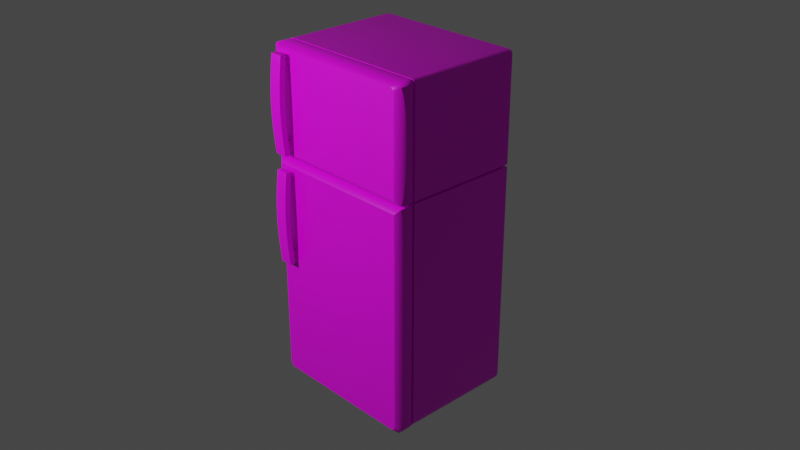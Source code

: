 # Source: kulkas.blend  (saved by Blender 2.90.8; exported with 4.5.12 LTS)
import bpy
from mathutils import Matrix  # noqa: F401  (used for matrix-valued properties, if any)

bpy.ops.wm.read_factory_settings(use_empty=True)
scene = bpy.context.scene
scene.name = 'Scene'

# ---- collections
col_collection = bpy.data.collections.new('Collection'); scene.collection.children.link(col_collection)

# ---- images (referenced by path relative to the original .blend; pixels are not part of the script)
import os
ASSET_DIR = os.environ.get("B2B_ASSET_DIR", "")  # directory of the original .blend (textures are referenced by path, not embedded)
HERE = os.path.dirname(os.path.abspath(__file__))  # packed textures are extracted next to this script under _unpacked/

def load_image(name, relpath, width, height, colorspace="sRGB"):
    """Load a texture the original file referenced (path relative to the .blend, or extracted next to this script)."""
    p = next((c for c in (os.path.join(HERE, relpath), os.path.join(ASSET_DIR, relpath)) if relpath and os.path.exists(c)), "")
    if p:
        img = bpy.data.images.load(p, check_existing=True)
        img.name = name
    else:  # same state as the original file: an image datablock whose file is absent (Cycles renders it pink)
        img = bpy.data.images.new(name, width, height)
        img.source = "FILE"
        img.filepath = "//" + (relpath or name)
    img.colorspace_settings.name = colorspace
    return img
img_kulkas_png = load_image('kulkas.png', 'kulkas.png', 1024, 1024, 'sRGB')

# ---- materials (node trees are filled in below, after node groups)
mat_material = bpy.data.materials.new('Material')
mat_material.alpha_threshold = 0.0
mat_material.use_transparent_shadow = False
mat_material.line_color = (0.0, 0.0, 0.0, 1.0)

# ---- node groups
ng_auto_smooth = bpy.data.node_groups.new('Auto Smooth', 'GeometryNodeTree')
_s = ng_auto_smooth.interface.new_socket(name='Geometry', in_out='OUTPUT', socket_type='NodeSocketGeometry')
_s = ng_auto_smooth.interface.new_socket(name='Geometry', in_out='INPUT', socket_type='NodeSocketGeometry')
_s = ng_auto_smooth.interface.new_socket(name='Angle', in_out='INPUT', socket_type='NodeSocketFloat')
_s.subtype = 'ANGLE'
_s.min_value = 0.0
_s.max_value = 3.142
ng_auto_smooth.is_modifier = True
_N = ng_auto_smooth.nodes; _L = ng_auto_smooth.links
n0 = _N.new('NodeGroupOutput'); n0.name = 'Group Output'; n0.location = (480, -100)
n1 = _N.new('NodeGroupInput'); n1.name = 'Group Input'; n1.location = (-420, -300)
n2 = _N.new('NodeGroupInput'); n2.name = 'Group Input.001'; n2.location = (-60, -100)
n3 = _N.new('GeometryNodeSetShadeSmooth'); n3.name = 'Set Shade Smooth'; n3.location = (120, -100)
n3.domain = 'EDGE'
n4 = _N.new('GeometryNodeSetShadeSmooth'); n4.name = 'Set Shade Smooth.001'; n4.location = (300, -100)
n5 = _N.new('GeometryNodeInputMeshEdgeAngle'); n5.name = 'Edge Angle'; n5.location = (-420, -220)
n6 = _N.new('GeometryNodeInputEdgeSmooth'); n6.name = 'Is Edge Smooth'; n6.location = (-60, -160)
n7 = _N.new('GeometryNodeInputShadeSmooth'); n7.name = 'Is Face Smooth'; n7.location = (-240, -340)
n8 = _N.new('FunctionNodeBooleanMath'); n8.name = 'Boolean Math'; n8.location = (-60, -220)
n9 = _N.new('FunctionNodeCompare'); n9.name = 'Compare'; n9.location = (-240, -180)
n9.operation = 'LESS_EQUAL'
_L.new(n5.outputs[0], n9.inputs[0])
_L.new(n4.outputs[0], n0.inputs[0])
_L.new(n1.outputs[1], n9.inputs[1])
_L.new(n9.outputs[0], n8.inputs[0])
_L.new(n7.outputs[0], n8.inputs[1])
_L.new(n2.outputs[0], n3.inputs[0])
_L.new(n6.outputs[0], n3.inputs[1])
_L.new(n3.outputs[0], n4.inputs[0])
_L.new(n8.outputs[0], n3.inputs[2])
n0.is_active_output = True

# ---- material node trees
mat_material.use_nodes = True; mat_material.node_tree.nodes.clear()
_N = mat_material.node_tree.nodes; _L = mat_material.node_tree.links
n0 = _N.new('ShaderNodeOutputMaterial'); n0.name = 'Material Output'; n0.location = (300, 300)
n1 = _N.new('ShaderNodeBsdfPrincipled'); n1.name = 'Principled BSDF'; n1.location = (10, 300)
n1.distribution = 'GGX'
n1.subsurface_method = 'BURLEY'
n1.inputs[2].default_value = 0.4
n1.inputs[3].default_value = 1.45
n1.inputs[27].default_value = (0.0, 0.0, 0.0, 1.0)
n1.inputs[28].default_value = 1.0
n2 = _N.new('ShaderNodeTexImage'); n2.name = 'Image Texture'; n2.location = (-393, 182)
n2.image = img_kulkas_png
_L.new(n1.outputs[0], n0.inputs[0])
_L.new(n2.outputs[0], n1.inputs[0])
n0.is_active_output = True

# ---- world
world_world = bpy.data.worlds.new('World'); scene.world = world_world
world_world.use_nodes = True; world_world.node_tree.nodes.clear()
_N = world_world.node_tree.nodes; _L = world_world.node_tree.links
n0 = _N.new('ShaderNodeOutputWorld'); n0.name = 'World Output'; n0.location = (300, 300)
n1 = _N.new('ShaderNodeBackground'); n1.name = 'Background'; n1.location = (10, 300)
n1.inputs[0].default_value = (0.05088, 0.05088, 0.05088, 1.0)
_L.new(n1.outputs[0], n0.inputs[0])
n0.is_active_output = True
world_world.color = (0.05088, 0.05088, 0.05088)
world_world.use_sun_shadow = False
world_world.sun_shadow_jitter_overblur = 0.0

# ---- cameras
cam_camera = bpy.data.cameras.new('Camera')
cam_camera.clip_end = 100.0
cam_camera.ortho_scale = 7.314

# ---- lights
light_light = bpy.data.lights.new('Light', 'POINT')
light_light.transmission_factor = 0.0
light_light.energy = 1000.0
light_light.shadow_soft_size = 0.1
light_light.shadow_maximum_resolution = 0.006
light_light.use_absolute_resolution = True

# ---- meshes
me_cube = bpy.data.meshes.new('Cube')
me_cube.from_pydata([(1.0, 1.0, 1.0), (0.938, -1.0, 0.938), (0.938, -1.0, -0.938), (-1.0, 1.0, 1.0), (-0.938, -1.0, 0.938), (-0.938, -1.0, -0.938), (-1.0, -1.0, 1.0), (1.0, -1.0, 1.0), (-0.938, -1.056, -0.938), (-0.938, -1.056, 0.938), (0.938, -1.056, 0.938), (0.938, -1.056, -0.938), (1.0, 1.0, -0.9275), (0.9275, 1.0, -1.0), (0.9945, 1.0, -0.9552), (0.9788, 1.0, -0.9788), (0.9552, 1.0, -0.9945), (-0.9275, 1.0, -1.0), (-1.0, 1.0, -0.9275), (-0.9552, 1.0, -0.9945), (-0.9788, 1.0, -0.9788), (-0.9945, 1.0, -0.9552), (-1.0, -1.0, -0.9275), (-0.9275, -1.0, -1.0), (-0.9487, -1.0, -0.9487), (-0.9945, -1.0, -0.9552), (-0.9788, -1.0, -0.9788), (-0.9552, -1.0, -0.9945), (0.9275, -1.0, -1.0), (1.0, -1.0, -0.9275), (0.9487, -1.0, -0.9487), (0.9552, -1.0, -0.9945), (0.9788, -1.0, -0.9788), (0.9945, -1.0, -0.9552)], [], [(0, 3, 6, 7), (1, 4, 9, 10), (5, 4, 6, 22, 24), (22, 6, 3, 18), (17, 13, 28, 23), (12, 0, 7, 29), (2, 5, 24, 23, 28, 30), (4, 1, 7, 6), (1, 2, 30, 29, 7), (11, 10, 9, 8), (4, 5, 8, 9), (5, 2, 11, 8), (2, 1, 10, 11), (22, 25, 24), (25, 26, 24), (26, 27, 24), (27, 23, 24), (28, 31, 30), (31, 32, 30), (32, 33, 30), (33, 29, 30), (17, 23, 27, 19), (19, 27, 26, 20), (20, 26, 25, 21), (21, 25, 22, 18), (28, 13, 16, 31), (31, 16, 15, 32), (32, 15, 14, 33), (33, 14, 12, 29), (17, 19, 20, 21, 18, 3, 0, 12, 14, 15, 16, 13)])
me_cube.polygons.foreach_set('use_smooth', [True] * 30)
_uv = me_cube.uv_layers.new(name='UVMap')
_uv.uv.foreach_set('vector', [0.625, 0.5, 0.875, 0.5, 0.875, 0.75, 0.625, 0.75, 0.6173, 0.7577, 0.6173, 0.9923, 0.6173, 0.9923, 0.6173, 0.7577, 0.3827, 0.9923, 0.6173, 0.9923, 0.625, 1.0, 0.3841, 1.0, 0.3814, 0.9936, 0.3841, 0.0, 0.625, 0.0, 0.625, 0.25, 0.3841, 0.25, 0.1341, 0.5, 0.3659, 0.5, 0.3659, 0.75, 0.1341, 0.75, 0.3841, 0.5, 0.625, 0.5, 0.625, 0.75, 0.3841, 0.75, 0.3827, 0.7577, 0.3827, 0.9923, 0.3814, 0.9936, 0.375, 0.9909, 0.375, 0.7591, 0.3814, 0.7564, 0.6173, 0.9923, 0.6173, 0.7577, 0.625, 0.75, 0.625, 1.0, 0.6173, 0.7577, 0.3827, 0.7577, 0.3814, 0.7564, 0.3841, 0.75, 0.625, 0.75, 0.3827, 0.7577, 0.6173, 0.7577, 0.6173, 0.9923, 0.3827, 0.9923, 0.6173, 0.9923, 0.3827, 0.9923, 0.3827, 0.9923, 0.6173, 0.9923, 0.3827, 0.9923, 0.3827, 0.7577, 0.3827, 0.7577, 0.3827, 0.9923, 0.3827, 0.7577, 0.6173, 0.7577, 0.6173, 0.7577, 0.3827, 0.7577, 0.3841, 1.0, 0.3806, 0.9993, 0.3814, 0.9936, 0.3806, 0.9993, 0.3777, 0.9973, 0.3814, 0.9936, 0.3777, 0.9973, 0.375, 0.9944, 0.3814, 0.9936, 0.375, 0.9944, 0.375, 0.9909, 0.3814, 0.9936, 0.375, 0.7591, 0.3757, 0.7556, 0.3814, 0.7564, 0.3757, 0.7556, 0.3777, 0.7527, 0.3814, 0.7564, 0.3777, 0.7527, 0.3781, 0.7531, 0.3814, 0.7564, 0.3781, 0.7531, 0.3795, 0.7545, 0.3814, 0.7564, 0.1341, 0.5, 0.1341, 0.75, 0.1306, 0.75, 0.1306, 0.5, 0.1306, 0.5, 0.1306, 0.75, 0.125, 0.75, 0.125, 0.5, 0.375, 0.25, 0.375, 0.0, 0.3806, 0.0, 0.3806, 0.25, 0.3806, 0.25, 0.3806, 0.0, 0.3841, 0.0, 0.3841, 0.25, 0.3659, 0.75, 0.3659, 0.5, 0.3715, 0.4981, 0.3694, 0.75, 0.3694, 0.75, 0.3715, 0.4981, 0.3759, 0.4991, 0.375, 0.75, 0.375, 0.75, 0.3759, 0.4991, 0.3806, 0.4998, 0.3806, 0.75, 0.3806, 0.75, 0.3806, 0.4998, 0.3841, 0.5, 0.3841, 0.75, 0.375, 0.2591, 0.3757, 0.2556, 0.3777, 0.2527, 0.3806, 0.2507, 0.3841, 0.25, 0.625, 0.25, 0.625, 0.5, 0.3841, 0.5, 0.3806, 0.4998, 0.3759, 0.4991, 0.3715, 0.4981, 0.375, 0.4909])
me_cube.materials.append(mat_material)
me_cube.use_remesh_preserve_volume = False
me_cube.use_remesh_preserve_attributes = False
me_cube.use_mirror_vertex_groups = False
me_cube.update()
me_cube_001 = bpy.data.meshes.new('Cube.001')
me_cube_001.from_pydata([(0.952, 0.952, -1.0), (0.9599, -1.0, 0.9599), (0.952, -0.952, -1.0), (-0.952, 0.952, -1.0), (-0.9599, -1.0, 0.9599), (-0.952, -0.952, -1.0), (-1.0, 1.0, -1.0), (-0.9599, -1.0, -0.9599), (1.0, 1.0, -1.0), (0.9599, -1.0, -0.9599), (-0.952, 0.952, -1.06), (-0.952, -0.952, -1.06), (0.952, 0.952, -1.06), (0.952, -0.952, -1.06), (-1.0, -1.0, -1.0), (1.0, -1.0, -1.0), (-0.9599, -1.068, -0.9599), (-0.9599, -1.068, 0.9599), (0.9599, -1.068, 0.9599), (0.9599, -1.068, -0.9599), (0.9345, 1.0, 1.0), (1.0, 1.0, 0.9345), (0.9595, 1.0, 0.995), (0.9808, 1.0, 0.9808), (0.995, 1.0, 0.9595), (-1.0, 1.0, 0.9345), (-0.9345, 1.0, 1.0), (-0.995, 1.0, 0.9595), (-0.9808, 1.0, 0.9808), (-0.9595, 1.0, 0.995), (-0.9345, -1.0, 1.0), (-1.0, -1.0, 0.9345), (-0.9599, -1.0, 0.9599), (-0.9595, -1.0, 0.995), (-0.9808, -1.0, 0.9808), (-0.995, -1.0, 0.9595), (1.0, -1.0, 0.9345), (0.9345, -1.0, 1.0), (0.9599, -1.0, 0.9599), (0.995, -1.0, 0.9595), (0.9808, -1.0, 0.9808), (0.9595, -1.0, 0.995)], [], [(14, 31, 25, 6), (1, 4, 17, 18), (7, 4, 32, 31, 14), (2, 5, 11, 13), (20, 26, 30, 37), (8, 21, 36, 15), (3, 5, 14, 6), (0, 3, 6, 8), (5, 2, 15, 14), (2, 0, 8, 15), (10, 12, 13, 11), (5, 3, 10, 11), (0, 2, 13, 12), (3, 0, 12, 10), (4, 1, 38, 37, 30, 32), (1, 9, 15, 36, 38), (9, 7, 14, 15), (19, 18, 17, 16), (4, 7, 16, 17), (7, 9, 19, 16), (9, 1, 18, 19), (30, 33, 32), (33, 34, 32), (34, 35, 32), (35, 31, 32), (36, 39, 38), (39, 40, 38), (40, 41, 38), (41, 37, 38), (20, 37, 41, 22), (22, 41, 40, 23), (23, 40, 39, 24), (24, 39, 36, 21), (30, 26, 29, 33), (33, 29, 28, 34), (34, 28, 27, 35), (35, 27, 25, 31), (6, 25, 27, 28, 29, 26, 20, 22, 23, 24, 21, 8)])
me_cube_001.polygons.foreach_set('use_smooth', [True] * 38)
_uv = me_cube_001.uv_layers.new(name='UVMap')
_uv.uv.foreach_set('vector', [0.375, 0.0, 0.6168, 0.0, 0.6168, 0.25, 0.375, 0.25, 0.62, 0.755, 0.62, 0.995, 0.62, 0.995, 0.62, 0.755, 0.38, 0.995, 0.62, 0.995, 0.62, 0.995, 0.6168, 1.0, 0.375, 1.0, 0.369, 0.744, 0.131, 0.744, 0.131, 0.744, 0.369, 0.744, 0.6332, 0.5, 0.8668, 0.5, 0.8668, 0.75, 0.6332, 0.75, 0.375, 0.5, 0.6168, 0.5, 0.6168, 0.75, 0.375, 0.75, 0.131, 0.506, 0.131, 0.744, 0.125, 0.75, 0.125, 0.5, 0.369, 0.506, 0.131, 0.506, 0.125, 0.5, 0.375, 0.5, 0.131, 0.744, 0.369, 0.744, 0.375, 0.75, 0.125, 0.75, 0.369, 0.744, 0.369, 0.506, 0.375, 0.5, 0.375, 0.75, 0.131, 0.506, 0.369, 0.506, 0.369, 0.744, 0.131, 0.744, 0.131, 0.744, 0.131, 0.506, 0.131, 0.506, 0.131, 0.744, 0.369, 0.506, 0.369, 0.744, 0.369, 0.744, 0.369, 0.506, 0.131, 0.506, 0.369, 0.506, 0.369, 0.506, 0.131, 0.506, 0.62, 0.995, 0.62, 0.755, 0.62, 0.755, 0.625, 0.7582, 0.625, 0.9918, 0.62, 0.995, 0.62, 0.755, 0.38, 0.755, 0.375, 0.75, 0.6168, 0.75, 0.62, 0.755, 0.38, 0.755, 0.38, 0.995, 0.375, 1.0, 0.375, 0.75, 0.38, 0.755, 0.62, 0.755, 0.62, 0.995, 0.38, 0.995, 0.62, 0.995, 0.38, 0.995, 0.38, 0.995, 0.62, 0.995, 0.38, 0.995, 0.38, 0.755, 0.38, 0.755, 0.38, 0.995, 0.38, 0.755, 0.62, 0.755, 0.62, 0.755, 0.38, 0.755, 0.625, 0.9918, 0.6244, 0.9949, 0.62, 0.995, 0.6244, 0.9949, 0.6226, 0.9976, 0.62, 0.995, 0.6226, 0.9976, 0.6199, 1.0, 0.62, 0.995, 0.6199, 1.0, 0.6168, 1.0, 0.62, 0.995, 0.6168, 0.75, 0.6199, 0.7506, 0.62, 0.755, 0.6199, 0.7506, 0.6226, 0.7524, 0.62, 0.755, 0.6226, 0.7524, 0.6222, 0.7528, 0.62, 0.755, 0.6222, 0.7528, 0.6209, 0.7541, 0.62, 0.755, 0.6332, 0.5, 0.6332, 0.75, 0.6301, 0.75, 0.6282, 0.4983, 0.6282, 0.4983, 0.6301, 0.75, 0.625, 0.75, 0.6242, 0.4992, 0.6242, 0.4992, 0.625, 0.75, 0.6199, 0.75, 0.6199, 0.4998, 0.6199, 0.4998, 0.6199, 0.75, 0.6168, 0.75, 0.6168, 0.5, 0.8668, 0.75, 0.8668, 0.5, 0.8699, 0.5, 0.8699, 0.75, 0.8699, 0.75, 0.8699, 0.5, 0.875, 0.5, 0.875, 0.75, 0.625, 0.0, 0.625, 0.25, 0.6199, 0.25, 0.6199, 0.0, 0.6199, 0.0, 0.6199, 0.25, 0.6168, 0.25, 0.6168, 0.0, 0.375, 0.25, 0.6168, 0.25, 0.6199, 0.2506, 0.6226, 0.2524, 0.6244, 0.2551, 0.625, 0.2582, 0.625, 0.4918, 0.6282, 0.4983, 0.6242, 0.4992, 0.6199, 0.4998, 0.6168, 0.5, 0.375, 0.5])
me_cube_001.materials.append(mat_material)
me_cube_001.use_remesh_preserve_volume = False
me_cube_001.use_remesh_preserve_attributes = False
me_cube_001.use_mirror_vertex_groups = False
me_cube_001.update()
me_cube_002 = bpy.data.meshes.new('Cube.002')
me_cube_002.from_pydata([(1.0, 1.0, 1.0), (1.0, -1.0, 1.0), (-1.0, 1.0, 1.0), (-1.0, -1.0, 1.0), (1.0, 1.0, -0.9434), (0.9434, 1.0, -1.0), (0.9957, 1.0, -0.9651), (0.9834, 1.0, -0.9834), (0.9651, 1.0, -0.9957), (0.9434, -1.0, -1.0), (1.0, -1.0, -0.9434), (0.9651, -1.0, -0.9957), (0.9834, -1.0, -0.9834), (0.9957, -1.0, -0.9651), (-0.9434, 1.0, -1.0), (-1.0, 1.0, -0.9434), (-0.9651, 1.0, -0.9957), (-0.9834, 1.0, -0.9834), (-0.9957, 1.0, -0.9651), (-1.0, -1.0, -0.9434), (-0.9434, -1.0, -1.0), (-0.9957, -1.0, -0.9651), (-0.9834, -1.0, -0.9834), (-0.9651, -1.0, -0.9957), (0.9431, -1.592, 0.9564), (-0.9431, -1.592, 0.9564), (-0.8898, -1.592, -0.972), (-0.9102, -1.592, -0.9679), (-0.9275, -1.592, -0.9561), (-0.9391, -1.592, -0.9384), (-0.9431, -1.592, -0.9175), (0.9102, -1.592, -0.9679), (0.8898, -1.592, -0.972), (0.9275, -1.592, -0.9561), (0.9391, -1.592, -0.9384), (0.9431, -1.592, -0.9175)], [], [(0, 2, 3, 1), (19, 3, 2, 15), (20, 9, 32, 26), (14, 5, 9, 20), (4, 0, 1, 10), (14, 20, 23, 16), (16, 23, 22, 17), (17, 22, 21, 18), (18, 21, 19, 15), (9, 5, 8, 11), (11, 8, 7, 12), (12, 7, 6, 13), (13, 6, 4, 10), (14, 16, 17, 18, 15, 2, 0, 4, 6, 7, 8, 5), (32, 31, 33, 34, 35, 24, 25, 30, 29, 28, 27, 26), (1, 3, 25, 24), (9, 11, 31, 32), (12, 13, 34, 33), (11, 12, 33, 31), (3, 19, 30, 25), (19, 21, 29, 30), (21, 22, 28, 29), (22, 23, 27, 28), (10, 1, 24, 35), (23, 20, 26, 27), (13, 10, 35, 34)])
me_cube_002.polygons.foreach_set('use_smooth', [True] * 26)
_uv = me_cube_002.uv_layers.new(name='UVMap')
_uv.uv.foreach_set('vector', [0.625, 0.5, 0.875, 0.5, 0.875, 0.75, 0.625, 0.75, 0.3821, 0.0, 0.625, 0.0, 0.625, 0.25, 0.3821, 0.25, 0.1321, 0.75, 0.3679, 0.75, 0.3679, 0.75, 0.1321, 0.75, 0.1321, 0.5, 0.3679, 0.5, 0.3679, 0.75, 0.1321, 0.75, 0.3821, 0.5, 0.625, 0.5, 0.625, 0.75, 0.3821, 0.75, 0.1321, 0.5, 0.1321, 0.75, 0.1294, 0.75, 0.1294, 0.5, 0.1294, 0.5, 0.1294, 0.75, 0.125, 0.75, 0.125, 0.5, 0.375, 0.25, 0.375, 0.0, 0.3794, 0.0, 0.3794, 0.25, 0.3794, 0.25, 0.3794, 0.0, 0.3821, 0.0, 0.3821, 0.25, 0.3679, 0.75, 0.3679, 0.5, 0.3723, 0.4985, 0.3723, 0.7515, 0.3723, 0.7515, 0.3723, 0.4985, 0.3757, 0.4993, 0.3757, 0.7507, 0.3757, 0.7507, 0.3757, 0.4993, 0.3794, 0.4998, 0.3794, 0.7502, 0.3794, 0.7502, 0.3794, 0.4998, 0.3821, 0.5, 0.3821, 0.75, 0.375, 0.2571, 0.3755, 0.2544, 0.3771, 0.2521, 0.3794, 0.2505, 0.3821, 0.25, 0.625, 0.25, 0.625, 0.5, 0.3821, 0.5, 0.3794, 0.4998, 0.3757, 0.4993, 0.3723, 0.4985, 0.375, 0.4929, 0.375, 0.7571, 0.3723, 0.7515, 0.3757, 0.7507, 0.3794, 0.7502, 0.3821, 0.75, 0.625, 0.75, 0.625, 1.0, 0.3821, 1.0, 0.3794, 0.9995, 0.3771, 0.9979, 0.3755, 0.9956, 0.375, 0.9929, 0.625, 0.75, 0.875, 0.75, 0.875, 0.75, 0.625, 0.75, 0.3679, 0.75, 0.3723, 0.7515, 0.3723, 0.7515, 0.3679, 0.75, 0.3757, 0.7507, 0.3794, 0.7502, 0.3794, 0.7502, 0.3757, 0.7507, 0.3723, 0.7515, 0.3757, 0.7507, 0.3757, 0.7507, 0.3723, 0.7515, 0.625, 0.0, 0.3821, 0.0, 0.3821, 0.0, 0.625, 0.0, 0.3821, 0.0, 0.3794, 0.0, 0.3794, 0.0, 0.3821, 0.0, 0.3794, 0.0, 0.375, 0.0, 0.375, 0.0, 0.3794, 0.0, 0.125, 0.75, 0.1294, 0.75, 0.1294, 0.75, 0.125, 0.75, 0.3821, 0.75, 0.625, 0.75, 0.625, 0.75, 0.3821, 0.75, 0.1294, 0.75, 0.1321, 0.75, 0.1321, 0.75, 0.1294, 0.75, 0.3794, 0.7502, 0.3821, 0.75, 0.3821, 0.75, 0.3794, 0.7502])
me_cube_002.materials.append(mat_material)
me_cube_002.use_remesh_preserve_volume = False
me_cube_002.use_remesh_preserve_attributes = False
me_cube_002.use_mirror_vertex_groups = False
me_cube_002.update()
me_cube_003 = bpy.data.meshes.new('Cube.003')
me_cube_003.from_pydata([(1.0, 1.0, -1.0), (1.0, -1.0, -1.0), (-1.0, 1.0, -1.0), (-1.0, -1.0, -1.0), (0.9308, 1.0, 1.0), (1.0, 1.0, 0.9308), (0.9573, 1.0, 0.9947), (0.9797, 1.0, 0.9797), (0.9947, 1.0, 0.9573), (1.0, -1.0, 0.9308), (0.9308, -1.0, 1.0), (0.9947, -1.0, 0.9573), (0.9797, -1.0, 0.9797), (0.9573, -1.0, 0.9947), (-1.0, 1.0, 0.9308), (-0.9308, 1.0, 1.0), (-0.9947, 1.0, 0.9573), (-0.9797, 1.0, 0.9797), (-0.9573, 1.0, 0.9947), (-0.9308, -1.0, 1.0), (-1.0, -1.0, 0.9308), (-0.9573, -1.0, 0.9947), (-0.9797, -1.0, 0.9797), (-0.9947, -1.0, 0.9573), (-0.9328, -1.506, -0.9135), (0.9328, -1.506, -0.9135), (0.8682, -1.506, 0.9348), (0.8929, -1.506, 0.9299), (0.9139, -1.506, 0.916), (0.9278, -1.506, 0.8953), (0.9328, -1.506, 0.8708), (-0.8929, -1.506, 0.9299), (-0.8682, -1.506, 0.9348), (-0.9139, -1.506, 0.916), (-0.9278, -1.506, 0.8953), (-0.9328, -1.506, 0.8708)], [], [(10, 19, 32, 26), (3, 20, 14, 2), (2, 0, 1, 3), (4, 15, 19, 10), (0, 5, 9, 1), (4, 10, 13, 6), (6, 13, 12, 7), (7, 12, 11, 8), (8, 11, 9, 5), (19, 15, 18, 21), (21, 18, 17, 22), (22, 17, 16, 23), (23, 16, 14, 20), (2, 14, 16, 17, 18, 15, 4, 6, 7, 8, 5, 0), (25, 30, 29, 28, 27, 26, 32, 31, 33, 34, 35, 24), (19, 21, 31, 32), (22, 23, 34, 33), (21, 22, 33, 31), (20, 3, 24, 35), (9, 11, 29, 30), (11, 12, 28, 29), (3, 1, 25, 24), (12, 13, 27, 28), (1, 9, 30, 25), (13, 10, 26, 27), (23, 20, 35, 34)])
me_cube_003.polygons.foreach_set('use_smooth', [True] * 26)
_uv = me_cube_003.uv_layers.new(name='UVMap')
_uv.uv.foreach_set('vector', [0.6336, 0.75, 0.8664, 0.75, 0.8664, 0.75, 0.6336, 0.75, 0.375, 0.0, 0.6164, 0.0, 0.6164, 0.25, 0.375, 0.25, 0.125, 0.5, 0.375, 0.5, 0.375, 0.75, 0.125, 0.75, 0.6336, 0.5, 0.8664, 0.5, 0.8664, 0.75, 0.6336, 0.75, 0.375, 0.5, 0.6164, 0.5, 0.6164, 0.75, 0.375, 0.75, 0.6336, 0.5, 0.6336, 0.75, 0.6283, 0.7518, 0.6283, 0.4982, 0.6283, 0.4982, 0.6283, 0.7518, 0.6242, 0.7508, 0.6242, 0.4992, 0.6242, 0.4992, 0.6242, 0.7508, 0.6197, 0.7502, 0.6197, 0.4998, 0.6197, 0.4998, 0.6197, 0.7502, 0.6164, 0.75, 0.6164, 0.5, 0.8664, 0.75, 0.8664, 0.5, 0.8697, 0.5, 0.8697, 0.75, 0.8697, 0.75, 0.8697, 0.5, 0.875, 0.5, 0.875, 0.75, 0.625, 0.0, 0.625, 0.25, 0.6197, 0.25, 0.6197, 0.0, 0.6197, 0.0, 0.6197, 0.25, 0.6164, 0.25, 0.6164, 0.0, 0.375, 0.25, 0.6164, 0.25, 0.6197, 0.2507, 0.6225, 0.2525, 0.6243, 0.2553, 0.625, 0.2586, 0.625, 0.4914, 0.6283, 0.4982, 0.6242, 0.4992, 0.6197, 0.4998, 0.6164, 0.5, 0.375, 0.5, 0.375, 0.75, 0.6164, 0.75, 0.6197, 0.7502, 0.6242, 0.7508, 0.6283, 0.7518, 0.625, 0.7586, 0.625, 0.9914, 0.6243, 0.9947, 0.6225, 0.9975, 0.6197, 0.9993, 0.6164, 1.0, 0.375, 1.0, 0.8664, 0.75, 0.8697, 0.75, 0.8697, 0.75, 0.8664, 0.75, 0.625, 0.0, 0.6197, 0.0, 0.6197, 0.0, 0.625, 0.0, 0.8697, 0.75, 0.875, 0.75, 0.875, 0.75, 0.8697, 0.75, 0.6164, 0.0, 0.375, 0.0, 0.375, 0.0, 0.6164, 0.0, 0.6164, 0.75, 0.6197, 0.7502, 0.6197, 0.7502, 0.6164, 0.75, 0.6197, 0.7502, 0.6242, 0.7508, 0.6242, 0.7508, 0.6197, 0.7502, 0.125, 0.75, 0.375, 0.75, 0.375, 0.75, 0.125, 0.75, 0.6242, 0.7508, 0.6283, 0.7518, 0.6283, 0.7518, 0.6242, 0.7508, 0.375, 0.75, 0.6164, 0.75, 0.6164, 0.75, 0.375, 0.75, 0.6283, 0.7518, 0.6336, 0.75, 0.6336, 0.75, 0.6283, 0.7518, 0.6197, 0.0, 0.6164, 0.0, 0.6164, 0.0, 0.6197, 0.0])
me_cube_003.materials.append(mat_material)
me_cube_003.use_remesh_preserve_volume = False
me_cube_003.use_remesh_preserve_attributes = False
me_cube_003.use_mirror_vertex_groups = False
me_cube_003.update()
me_cube_004 = bpy.data.meshes.new('Cube.004')
me_cube_004.from_pydata([(-1.0, -1.923, -0.9993), (-1.0, -1.945, 1.001), (-1.0, 0.07283, -0.9993), (-1.0, 0.05064, 1.001), (1.0, -1.923, -0.9993), (1.0, -1.945, 1.001), (1.0, 0.07283, -0.9993), (1.0, 0.05064, 1.001), (-1.0, -2.226, 0.8599), (-1.0, -0.2299, 0.8599), (1.0, -0.2299, 0.8599), (1.0, -2.226, 0.8599), (-1.0, -0.4359, 0.7494), (1.0, -0.4359, 0.7494), (1.0, -2.433, 0.7494), (-1.0, -2.433, 0.7494), (-1.0, -0.2423, -0.8386), (1.0, -0.2423, -0.8386), (1.0, -2.238, -0.8386), (-1.0, -2.238, -0.8386), (-1.0, -2.433, -0.7325), (-1.0, -0.4359, -0.7325), (1.0, -0.4359, -0.7325), (1.0, -2.433, -0.7325), (-0.6389, 0.07283, -0.9993), (-0.6389, 0.05064, 1.001), (-0.6389, -1.923, -0.9993), (-0.6389, -1.945, 1.001), (-0.6389, -2.226, 0.8599), (-0.6389, -0.2299, 0.8599), (-0.6389, -0.4359, 0.7494), (-0.6389, -2.433, 0.7494), (-0.6389, -2.238, -0.8386), (-0.6389, -0.2423, -0.8386), (-0.6389, -2.433, -0.7325), (-0.6389, -0.4359, -0.7325), (0.6722, 0.05064, 1.001), (0.6722, -1.923, -0.9993), (0.6722, -0.2299, 0.8599), (0.6722, -0.4359, 0.7494), (0.6722, -0.2423, -0.8386), (0.6722, -0.4359, -0.7325), (0.6722, 0.07283, -0.9993), (0.6722, -1.945, 1.001), (0.6722, -2.226, 0.8599), (0.6722, -2.433, 0.7494), (0.6722, -2.238, -0.8386), (0.6722, -2.433, -0.7325), (-0.6389, 2.994, -0.733), (-0.6389, 3.186, -0.839), (-0.6389, 3.198, 0.8595), (-0.6389, 2.994, 0.7489), (0.6722, 3.198, 0.8595), (0.6722, 2.994, 0.7489), (0.6722, 3.186, -0.839), (0.6722, 2.994, -0.733), (-1.0, -2.758, 0.5531), (-1.0, -2.758, -0.5321), (-1.0, -2.988, 0.3741), (-1.0, -3.139, 0.1945), (-1.0, -3.193, 0.01413), (-1.0, -3.139, -0.1673), (-1.0, -2.988, -0.3494), (-1.0, -0.7582, -0.5321), (-1.0, -0.7582, 0.5531), (-1.0, -0.9878, -0.3494), (-1.0, -1.139, -0.1673), (-1.0, -1.193, 0.01413), (-1.0, -1.139, 0.1945), (-1.0, -0.9878, 0.3741), (1.0, -0.7582, -0.5321), (1.0, -0.7582, 0.5531), (1.0, -0.9878, -0.3494), (1.0, -1.139, -0.1673), (1.0, -1.193, 0.01413), (1.0, -1.139, 0.1945), (1.0, -0.9878, 0.3741), (1.0, -2.758, -0.5321), (1.0, -2.758, 0.5531), (1.0, -2.988, -0.3494), (1.0, -3.139, -0.1673), (1.0, -3.193, 0.01413), (1.0, -3.139, 0.1945), (1.0, -2.988, 0.3741), (-0.6389, -2.758, 0.5531), (-0.6389, -2.758, -0.5321), (-0.6389, -2.988, 0.3741), (-0.6389, -3.139, 0.1945), (-0.6389, -3.193, 0.01413), (-0.6389, -3.139, -0.1673), (-0.6389, -2.988, -0.3494), (-0.6389, -0.7582, -0.5321), (-0.6389, -0.7582, 0.5531), (-0.6389, -0.9878, -0.3494), (-0.6389, -1.139, -0.1673), (-0.6389, -1.193, 0.01413), (-0.6389, -1.139, 0.1945), (-0.6389, -0.9878, 0.3741), (0.6722, -2.758, 0.5531), (0.6722, -2.758, -0.5321), (0.6722, -2.988, 0.3741), (0.6722, -3.139, 0.1945), (0.6722, -3.193, 0.01413), (0.6722, -3.139, -0.1673), (0.6722, -2.988, -0.3494), (0.6722, -0.7582, 0.5531), (0.6722, -0.7582, -0.5321), (0.6722, -0.9878, 0.3741), (0.6722, -1.139, 0.1945), (0.6722, -1.193, 0.01413), (0.6722, -1.139, -0.1673), (0.6722, -0.9878, -0.3494), (0.9063, 0.05064, 1.001), (0.9063, -1.923, -0.9993), (0.9063, -0.2299, 0.8599), (0.9063, -0.4359, 0.7494), (0.9063, -0.2423, -0.8386), (0.9063, -0.4359, -0.7325), (0.9063, 0.07283, -0.9993), (0.9063, -1.945, 1.001), (0.9063, -2.226, 0.8599), (0.9063, -2.433, 0.7494), (0.9063, -2.238, -0.8386), (0.9063, -2.433, -0.7325), (0.9063, -2.758, 0.5531), (0.9063, -2.988, 0.3741), (0.9063, -3.139, 0.1945), (0.9063, -3.193, 0.01413), (0.9063, -3.139, -0.1673), (0.9063, -2.988, -0.3494), (0.9063, -2.758, -0.5321), (0.9063, -0.7582, 0.5531), (0.9063, -0.9878, 0.3741), (0.9063, -1.139, 0.1945), (0.9063, -1.193, 0.01413), (0.9063, -1.139, -0.1673), (0.9063, -0.9878, -0.3494), (0.9063, -0.7582, -0.5321), (-0.9484, 0.07283, -0.9993), (-0.9484, -1.945, 1.001), (-0.9484, -2.226, 0.8599), (-0.9484, -2.433, 0.7494), (-0.9484, -2.238, -0.8386), (-0.9484, -2.433, -0.7325), (-0.9484, 0.05064, 1.001), (-0.9484, -1.923, -0.9993), (-0.9484, -0.2299, 0.8599), (-0.9484, -0.4359, 0.7494), (-0.9484, -0.2423, -0.8386), (-0.9484, -0.4359, -0.7325), (-0.9484, -0.7582, 0.5531), (-0.9484, -0.9878, 0.3741), (-0.9484, -1.139, 0.1945), (-0.9484, -1.193, 0.01413), (-0.9484, -1.139, -0.1673), (-0.9484, -0.9878, -0.3494), (-0.9484, -0.7582, -0.5321), (-0.9484, -2.758, 0.5531), (-0.9484, -2.988, 0.3741), (-0.9484, -3.139, 0.1945), (-0.9484, -3.193, 0.01413), (-0.9484, -3.139, -0.1673), (-0.9484, -2.988, -0.3494), (-0.9484, -2.758, -0.5321), (-1.0, -1.678, -0.9993), (-1.0, -1.7, 1.001), (1.0, -1.678, -0.9993), (1.0, -1.7, 1.001), (1.0, -1.98, 0.8599), (-1.0, -1.98, 0.8599), (-1.0, -2.188, 0.7494), (1.0, -2.188, 0.7494), (1.0, -1.993, -0.8386), (-1.0, -1.993, -0.8386), (1.0, -2.188, -0.7325), (-1.0, -2.188, -0.7325), (-0.6389, -1.7, 1.001), (-0.6389, -1.678, -0.9993), (0.6722, -1.7, 1.001), (0.6722, -1.678, -0.9993), (1.0, -2.512, 0.5531), (1.0, -2.742, 0.3741), (1.0, -2.893, 0.1945), (1.0, -2.947, 0.01413), (1.0, -2.893, -0.1673), (1.0, -2.742, -0.3494), (1.0, -2.512, -0.5321), (-1.0, -2.512, 0.5531), (-1.0, -2.742, 0.3741), (-1.0, -2.893, 0.1945), (-1.0, -2.947, 0.01413), (-1.0, -2.893, -0.1673), (-1.0, -2.742, -0.3494), (-1.0, -2.512, -0.5321), (0.9063, -1.7, 1.001), (0.9063, -1.678, -0.9993), (-0.9484, -1.678, -0.9993), (-0.9484, -1.7, 1.001), (-1.0, -0.2291, 1.001), (1.0, -0.2069, -0.9993), (-1.0, -0.5096, 0.8599), (-1.0, -0.7158, 0.7494), (-1.0, -0.522, -0.8386), (-1.0, -0.7158, -0.7325), (1.0, -1.268, 0.3741), (1.0, -1.419, 0.1945), (1.0, -1.473, 0.01413), (1.0, -1.419, -0.1673), (1.0, -1.268, -0.3494), (1.0, -1.038, -0.5321), (-1.0, -1.038, 0.5531), (-1.0, -0.2069, -0.9993), (1.0, -0.2291, 1.001), (1.0, -0.5096, 0.8599), (1.0, -0.7158, 0.7494), (1.0, -0.522, -0.8386), (1.0, -0.7158, -0.7325), (-0.6389, -0.2291, 1.001), (-0.6389, -0.2069, -0.9993), (0.6722, -0.2291, 1.001), (0.6722, -0.2069, -0.9993), (1.0, -1.038, 0.5531), (-1.0, -1.268, 0.3741), (-1.0, -1.419, 0.1945), (-1.0, -1.473, 0.01413), (-1.0, -1.419, -0.1673), (-1.0, -1.268, -0.3494), (-1.0, -1.038, -0.5321), (0.9063, -0.2291, 1.001), (0.9063, -0.2069, -0.9993), (-0.9484, -0.2069, -0.9993), (-0.9484, -0.2291, 1.001), (-0.6389, 0.9134, 0.7492), (0.6722, 0.9134, 0.7492), (0.6722, 1.119, 0.8597), (-0.6389, 1.119, 0.8597), (0.6722, -0.3549, 0.7494), (0.6722, -0.1489, 0.8599), (-0.6389, -0.1489, 0.8599), (-0.6389, -0.3549, 0.7494), (-0.6389, 1.974, -0.7329), (-0.6389, 2.167, -0.8389), (0.6722, 2.167, -0.8389), (0.6722, 1.974, -0.7329), (-0.6389, -0.1772, -0.8386), (0.6722, -0.1772, -0.8386), (0.6722, -0.3707, -0.7326), (-0.6389, -0.3707, -0.7326)], [], [(200, 198, 3, 9), (114, 112, 7, 10), (168, 167, 5, 11), (140, 139, 1, 8), (195, 166, 4, 113), (197, 165, 1, 139), (141, 140, 8, 15), (171, 168, 11, 14), (115, 114, 10, 13), (201, 200, 9, 12), (143, 163, 57, 20), (123, 130, 99, 47), (174, 186, 77, 23), (203, 227, 63, 21), (145, 142, 19, 0), (166, 172, 18, 4), (118, 116, 17, 6), (211, 202, 16, 2), (142, 143, 20, 19), (172, 174, 23, 18), (116, 117, 22, 17), (202, 203, 21, 16), (148, 149, 35, 33), (46, 47, 34, 32), (138, 148, 33, 24), (37, 46, 32, 26), (35, 91, 106, 41), (117, 137, 70, 22), (147, 146, 29, 30), (45, 44, 28, 31), (178, 176, 27, 43), (196, 177, 26, 145), (44, 43, 27, 28), (146, 144, 25, 29), (120, 119, 43, 44), (194, 178, 43, 119), (121, 120, 44, 45), (47, 99, 85, 34), (113, 122, 46, 37), (122, 123, 47, 46), (234, 233, 53, 52), (24, 33, 40, 42), (233, 232, 51, 53), (177, 179, 37, 26), (29, 25, 36, 38), (49, 48, 55, 54), (51, 50, 52, 53), (241, 240, 48, 49), (242, 241, 49, 54), (235, 234, 52, 50), (243, 242, 54, 55), (240, 243, 55, 48), (232, 235, 50, 51), (92, 30, 39, 105), (124, 121, 45, 98), (150, 147, 30, 92), (98, 45, 31, 84), (149, 156, 91, 35), (131, 115, 13, 71), (180, 171, 14, 78), (210, 201, 12, 64), (92, 105, 107, 97), (97, 107, 108, 96), (96, 108, 109, 95), (95, 109, 110, 94), (94, 110, 111, 93), (93, 111, 106, 91), (124, 98, 100, 125), (125, 100, 101, 126), (126, 101, 102, 127), (127, 102, 103, 128), (128, 103, 104, 129), (129, 104, 99, 130), (150, 92, 97, 151), (151, 97, 96, 152), (152, 96, 95, 153), (153, 95, 94, 154), (154, 94, 93, 155), (155, 93, 91, 156), (98, 84, 86, 100), (100, 86, 87, 101), (101, 87, 88, 102), (102, 88, 89, 103), (103, 89, 90, 104), (104, 90, 85, 99), (157, 56, 58, 158), (158, 58, 59, 159), (159, 59, 60, 160), (160, 60, 61, 161), (161, 61, 62, 162), (162, 62, 57, 163), (180, 78, 83, 181), (181, 83, 82, 182), (182, 82, 81, 183), (183, 81, 80, 184), (184, 80, 79, 185), (185, 79, 77, 186), (131, 71, 76, 132), (132, 76, 75, 133), (133, 75, 74, 134), (134, 74, 73, 135), (135, 73, 72, 136), (136, 72, 70, 137), (210, 64, 69, 222), (222, 69, 68, 223), (223, 68, 67, 224), (224, 67, 66, 225), (225, 66, 65, 226), (226, 65, 63, 227), (157, 141, 15, 56), (111, 136, 137, 106), (110, 135, 136, 111), (109, 134, 135, 110), (108, 133, 134, 109), (107, 132, 133, 108), (105, 131, 132, 107), (79, 129, 130, 77), (80, 128, 129, 79), (81, 127, 128, 80), (82, 126, 127, 81), (83, 125, 126, 82), (78, 124, 125, 83), (105, 39, 115, 131), (78, 14, 121, 124), (18, 23, 123, 122), (4, 18, 122, 113), (14, 11, 120, 121), (167, 194, 119, 5), (11, 5, 119, 120), (41, 106, 137, 117), (40, 41, 117, 116), (42, 40, 116, 118), (23, 77, 130, 123), (39, 38, 114, 115), (179, 195, 113, 37), (38, 36, 112, 114), (84, 31, 141, 157), (90, 162, 163, 85), (89, 161, 162, 90), (88, 160, 161, 89), (87, 159, 160, 88), (86, 158, 159, 87), (84, 157, 158, 86), (65, 155, 156, 63), (66, 154, 155, 65), (67, 153, 154, 66), (68, 152, 153, 67), (69, 151, 152, 68), (64, 150, 151, 69), (21, 63, 156, 149), (64, 12, 147, 150), (9, 3, 144, 146), (164, 196, 145, 0), (12, 9, 146, 147), (2, 16, 148, 138), (16, 21, 149, 148), (32, 34, 143, 142), (26, 32, 142, 145), (34, 85, 163, 143), (31, 28, 140, 141), (176, 197, 139, 27), (28, 27, 139, 140), (217, 231, 197, 176), (211, 230, 196, 164), (220, 229, 195, 179), (212, 228, 194, 167), (62, 192, 193, 57), (61, 191, 192, 62), (60, 190, 191, 61), (59, 189, 190, 60), (58, 188, 189, 59), (56, 187, 188, 58), (208, 185, 186, 209), (207, 184, 185, 208), (206, 183, 184, 207), (205, 182, 183, 206), (204, 181, 182, 205), (221, 180, 181, 204), (56, 15, 170, 187), (221, 214, 171, 180), (218, 220, 179, 177), (228, 219, 178, 194), (230, 218, 177, 196), (219, 217, 176, 178), (19, 20, 175, 173), (215, 216, 174, 172), (0, 19, 173, 164), (199, 215, 172, 166), (20, 57, 193, 175), (216, 209, 186, 174), (15, 8, 169, 170), (214, 213, 168, 171), (231, 198, 165, 197), (229, 199, 166, 195), (213, 212, 167, 168), (8, 1, 165, 169), (10, 7, 212, 213), (118, 6, 199, 229), (144, 3, 198, 231), (13, 10, 213, 214), (22, 70, 209, 216), (6, 17, 215, 199), (17, 22, 216, 215), (36, 25, 217, 219), (138, 24, 218, 230), (112, 36, 219, 228), (24, 42, 220, 218), (71, 13, 214, 221), (71, 221, 204, 76), (76, 204, 205, 75), (75, 205, 206, 74), (74, 206, 207, 73), (73, 207, 208, 72), (72, 208, 209, 70), (7, 112, 228, 212), (42, 118, 229, 220), (2, 138, 230, 211), (25, 144, 231, 217), (192, 226, 227, 193), (191, 225, 226, 192), (190, 224, 225, 191), (189, 223, 224, 190), (188, 222, 223, 189), (187, 210, 222, 188), (187, 170, 201, 210), (173, 175, 203, 202), (164, 173, 202, 211), (175, 193, 227, 203), (170, 169, 200, 201), (169, 165, 198, 200), (239, 238, 235, 232), (238, 237, 234, 235), (236, 239, 232, 233), (237, 236, 233, 234), (38, 39, 236, 237), (39, 30, 239, 236), (29, 38, 237, 238), (30, 29, 238, 239), (247, 246, 243, 240), (246, 245, 242, 243), (245, 244, 241, 242), (244, 247, 240, 241), (33, 35, 247, 244), (40, 33, 244, 245), (41, 40, 245, 246), (35, 41, 246, 247)])
me_cube_004.polygons.foreach_set('use_smooth', [True] * 246)
_uv = me_cube_004.uv_layers.new(name='UVMap')
_uv.uv.foreach_set('vector', [0.6073, 0.215, 0.625, 0.215, 0.625, 0.25, 0.6073, 0.25, 0.6073, 0.4883, 0.625, 0.4883, 0.625, 0.5, 0.6073, 0.5, 0.6073, 0.7192, 0.625, 0.7192, 0.625, 0.75, 0.6073, 0.75, 0.6073, 0.9936, 0.625, 0.9936, 0.625, 1.0, 0.6073, 1.0, 0.3633, 0.7192, 0.375, 0.7192, 0.375, 0.75, 0.3633, 0.75, 0.8686, 0.7192, 0.875, 0.7192, 0.875, 0.75, 0.8686, 0.75, 0.5933, 0.9936, 0.6073, 0.9936, 0.6073, 1.0, 0.5933, 1.0, 0.5933, 0.7192, 0.6073, 0.7192, 0.6073, 0.75, 0.5933, 0.75, 0.5933, 0.4883, 0.6073, 0.4883, 0.6073, 0.5, 0.5933, 0.5, 0.5933, 0.215, 0.6073, 0.215, 0.6073, 0.25, 0.5933, 0.25, 0.4081, 0.9936, 0.4329, 0.9936, 0.4329, 1.0, 0.4081, 1.0, 0.4081, 0.7617, 0.4329, 0.7617, 0.4329, 0.791, 0.4081, 0.791, 0.4081, 0.7192, 0.4329, 0.7192, 0.4329, 0.75, 0.4081, 0.75, 0.4081, 0.215, 0.4329, 0.215, 0.4329, 0.25, 0.4081, 0.25, 0.375, 0.9936, 0.3949, 0.9936, 0.3949, 1.0, 0.375, 1.0, 0.375, 0.7192, 0.3949, 0.7192, 0.3949, 0.75, 0.375, 0.75, 0.375, 0.4883, 0.3949, 0.4883, 0.3949, 0.5, 0.375, 0.5, 0.375, 0.215, 0.3949, 0.215, 0.3949, 0.25, 0.375, 0.25, 0.3949, 0.9936, 0.4081, 0.9936, 0.4081, 1.0, 0.3949, 1.0, 0.3949, 0.7192, 0.4081, 0.7192, 0.4081, 0.75, 0.3949, 0.75, 0.3949, 0.4883, 0.4081, 0.4883, 0.4081, 0.5, 0.3949, 0.5, 0.3949, 0.215, 0.4081, 0.215, 0.4081, 0.25, 0.3949, 0.25, 0.3949, 0.2564, 0.4081, 0.2564, 0.4081, 0.2951, 0.3949, 0.2951, 0.3949, 0.791, 0.4081, 0.791, 0.4081, 0.9549, 0.3949, 0.9549, 0.375, 0.2564, 0.3949, 0.2564, 0.3949, 0.2951, 0.375, 0.2951, 0.375, 0.791, 0.3949, 0.791, 0.3949, 0.9549, 0.375, 0.9549, 0.4081, 0.2951, 0.4329, 0.2951, 0.4329, 0.459, 0.4081, 0.459, 0.4081, 0.4883, 0.4329, 0.4883, 0.4329, 0.5, 0.4081, 0.5, 0.5933, 0.2564, 0.6073, 0.2564, 0.6073, 0.2951, 0.5933, 0.2951, 0.5933, 0.791, 0.6073, 0.791, 0.6073, 0.9549, 0.5933, 0.9549, 0.666, 0.7192, 0.8299, 0.7192, 0.8299, 0.75, 0.666, 0.75, 0.1314, 0.7192, 0.1701, 0.7192, 0.1701, 0.75, 0.1314, 0.75, 0.6073, 0.791, 0.625, 0.791, 0.625, 0.9549, 0.6073, 0.9549, 0.6073, 0.2564, 0.625, 0.2564, 0.625, 0.2951, 0.6073, 0.2951, 0.6073, 0.7617, 0.625, 0.7617, 0.625, 0.791, 0.6073, 0.791, 0.6367, 0.7192, 0.666, 0.7192, 0.666, 0.75, 0.6367, 0.75, 0.5933, 0.7617, 0.6073, 0.7617, 0.6073, 0.791, 0.5933, 0.791, 0.4081, 0.791, 0.4329, 0.791, 0.4329, 0.9549, 0.4081, 0.9549, 0.375, 0.7617, 0.3949, 0.7617, 0.3949, 0.791, 0.375, 0.791, 0.3949, 0.7617, 0.4081, 0.7617, 0.4081, 0.791, 0.3949, 0.791, 0.6073, 0.459, 0.5933, 0.459, 0.5933, 0.459, 0.6073, 0.459, 0.375, 0.2951, 0.3949, 0.2951, 0.3949, 0.459, 0.375, 0.459, 0.5933, 0.459, 0.5933, 0.2951, 0.5933, 0.2951, 0.5933, 0.459, 0.1701, 0.7192, 0.334, 0.7192, 0.334, 0.75, 0.1701, 0.75, 0.6073, 0.2951, 0.625, 0.2951, 0.625, 0.459, 0.6073, 0.459, 0.3949, 0.2951, 0.4081, 0.2951, 0.4081, 0.459, 0.3949, 0.459, 0.5933, 0.2951, 0.6073, 0.2951, 0.6073, 0.459, 0.5933, 0.459, 0.3949, 0.2951, 0.4081, 0.2951, 0.4081, 0.2951, 0.3949, 0.2951, 0.3949, 0.459, 0.3949, 0.2951, 0.3949, 0.2951, 0.3949, 0.459, 0.6073, 0.2951, 0.6073, 0.459, 0.6073, 0.459, 0.6073, 0.2951, 0.4081, 0.459, 0.3949, 0.459, 0.3949, 0.459, 0.4081, 0.459, 0.4081, 0.2951, 0.4081, 0.459, 0.4081, 0.459, 0.4081, 0.2951, 0.5933, 0.2951, 0.6073, 0.2951, 0.6073, 0.2951, 0.5933, 0.2951, 0.5685, 0.2951, 0.5933, 0.2951, 0.5933, 0.459, 0.5685, 0.459, 0.5685, 0.7617, 0.5933, 0.7617, 0.5933, 0.791, 0.5685, 0.791, 0.5685, 0.2564, 0.5933, 0.2564, 0.5933, 0.2951, 0.5685, 0.2951, 0.5685, 0.791, 0.5933, 0.791, 0.5933, 0.9549, 0.5685, 0.9549, 0.4081, 0.2564, 0.4329, 0.2564, 0.4329, 0.2951, 0.4081, 0.2951, 0.5685, 0.4883, 0.5933, 0.4883, 0.5933, 0.5, 0.5685, 0.5, 0.5685, 0.7192, 0.5933, 0.7192, 0.5933, 0.75, 0.5685, 0.75, 0.5685, 0.215, 0.5933, 0.215, 0.5933, 0.25, 0.5685, 0.25, 0.5685, 0.2951, 0.5685, 0.459, 0.5459, 0.459, 0.5459, 0.2951, 0.5459, 0.2951, 0.5459, 0.459, 0.5233, 0.459, 0.5233, 0.2951, 0.5233, 0.2951, 0.5233, 0.459, 0.5007, 0.459, 0.5007, 0.2951, 0.5007, 0.2951, 0.5007, 0.459, 0.4781, 0.459, 0.4781, 0.2951, 0.4781, 0.2951, 0.4781, 0.459, 0.4555, 0.459, 0.4555, 0.2951, 0.4555, 0.2951, 0.4555, 0.459, 0.4329, 0.459, 0.4329, 0.2951, 0.5685, 0.7617, 0.5685, 0.791, 0.5459, 0.791, 0.5459, 0.7617, 0.5459, 0.7617, 0.5459, 0.791, 0.5233, 0.791, 0.5233, 0.7617, 0.5233, 0.7617, 0.5233, 0.791, 0.5007, 0.791, 0.5007, 0.7617, 0.5007, 0.7617, 0.5007, 0.791, 0.4781, 0.791, 0.4781, 0.7617, 0.4781, 0.7617, 0.4781, 0.791, 0.4555, 0.791, 0.4555, 0.7617, 0.4555, 0.7617, 0.4555, 0.791, 0.4329, 0.791, 0.4329, 0.7617, 0.5685, 0.2564, 0.5685, 0.2951, 0.5459, 0.2951, 0.5459, 0.2564, 0.5459, 0.2564, 0.5459, 0.2951, 0.5233, 0.2951, 0.5233, 0.2564, 0.5233, 0.2564, 0.5233, 0.2951, 0.5007, 0.2951, 0.5007, 0.2564, 0.5007, 0.2564, 0.5007, 0.2951, 0.4781, 0.2951, 0.4781, 0.2564, 0.4781, 0.2564, 0.4781, 0.2951, 0.4555, 0.2951, 0.4555, 0.2564, 0.4555, 0.2564, 0.4555, 0.2951, 0.4329, 0.2951, 0.4329, 0.2564, 0.5685, 0.791, 0.5685, 0.9549, 0.5459, 0.9549, 0.5459, 0.791, 0.5459, 0.791, 0.5459, 0.9549, 0.5233, 0.9549, 0.5233, 0.791, 0.5233, 0.791, 0.5233, 0.9549, 0.5007, 0.9549, 0.5007, 0.791, 0.5007, 0.791, 0.5007, 0.9549, 0.4781, 0.9549, 0.4781, 0.791, 0.4781, 0.791, 0.4781, 0.9549, 0.4555, 0.9549, 0.4555, 0.791, 0.4555, 0.791, 0.4555, 0.9549, 0.4329, 0.9549, 0.4329, 0.791, 0.5685, 0.9936, 0.5685, 1.0, 0.5459, 1.0, 0.5459, 0.9936, 0.5459, 0.9936, 0.5459, 1.0, 0.5233, 1.0, 0.5233, 0.9936, 0.5233, 0.9936, 0.5233, 1.0, 0.5007, 1.0, 0.5007, 0.9936, 0.5007, 0.9936, 0.5007, 1.0, 0.4781, 1.0, 0.4781, 0.9936, 0.4781, 0.9936, 0.4781, 1.0, 0.4555, 1.0, 0.4555, 0.9936, 0.4555, 0.9936, 0.4555, 1.0, 0.4329, 1.0, 0.4329, 0.9936, 0.5685, 0.7192, 0.5685, 0.75, 0.5459, 0.75, 0.5459, 0.7192, 0.5459, 0.7192, 0.5459, 0.75, 0.5233, 0.75, 0.5233, 0.7192, 0.5233, 0.7192, 0.5233, 0.75, 0.5007, 0.75, 0.5007, 0.7192, 0.5007, 0.7192, 0.5007, 0.75, 0.4781, 0.75, 0.4781, 0.7192, 0.4781, 0.7192, 0.4781, 0.75, 0.4555, 0.75, 0.4555, 0.7192, 0.4555, 0.7192, 0.4555, 0.75, 0.4329, 0.75, 0.4329, 0.7192, 0.5685, 0.4883, 0.5685, 0.5, 0.5459, 0.5, 0.5459, 0.4883, 0.5459, 0.4883, 0.5459, 0.5, 0.5233, 0.5, 0.5233, 0.4883, 0.5233, 0.4883, 0.5233, 0.5, 0.5007, 0.5, 0.5007, 0.4883, 0.5007, 0.4883, 0.5007, 0.5, 0.4781, 0.5, 0.4781, 0.4883, 0.4781, 0.4883, 0.4781, 0.5, 0.4555, 0.5, 0.4555, 0.4883, 0.4555, 0.4883, 0.4555, 0.5, 0.4329, 0.5, 0.4329, 0.4883, 0.5685, 0.215, 0.5685, 0.25, 0.5459, 0.25, 0.5459, 0.215, 0.5459, 0.215, 0.5459, 0.25, 0.5233, 0.25, 0.5233, 0.215, 0.5233, 0.215, 0.5233, 0.25, 0.5007, 0.25, 0.5007, 0.215, 0.5007, 0.215, 0.5007, 0.25, 0.4781, 0.25, 0.4781, 0.215, 0.4781, 0.215, 0.4781, 0.25, 0.4555, 0.25, 0.4555, 0.215, 0.4555, 0.215, 0.4555, 0.25, 0.4329, 0.25, 0.4329, 0.215, 0.5685, 0.9936, 0.5933, 0.9936, 0.5933, 1.0, 0.5685, 1.0, 0.4555, 0.459, 0.4555, 0.4883, 0.4329, 0.4883, 0.4329, 0.459, 0.4781, 0.459, 0.4781, 0.4883, 0.4555, 0.4883, 0.4555, 0.459, 0.5007, 0.459, 0.5007, 0.4883, 0.4781, 0.4883, 0.4781, 0.459, 0.5233, 0.459, 0.5233, 0.4883, 0.5007, 0.4883, 0.5007, 0.459, 0.5459, 0.459, 0.5459, 0.4883, 0.5233, 0.4883, 0.5233, 0.459, 0.5685, 0.459, 0.5685, 0.4883, 0.5459, 0.4883, 0.5459, 0.459, 0.4555, 0.75, 0.4555, 0.7617, 0.4329, 0.7617, 0.4329, 0.75, 0.4781, 0.75, 0.4781, 0.7617, 0.4555, 0.7617, 0.4555, 0.75, 0.5007, 0.75, 0.5007, 0.7617, 0.4781, 0.7617, 0.4781, 0.75, 0.5233, 0.75, 0.5233, 0.7617, 0.5007, 0.7617, 0.5007, 0.75, 0.5459, 0.75, 0.5459, 0.7617, 0.5233, 0.7617, 0.5233, 0.75, 0.5685, 0.75, 0.5685, 0.7617, 0.5459, 0.7617, 0.5459, 0.75, 0.5685, 0.459, 0.5933, 0.459, 0.5933, 0.4883, 0.5685, 0.4883, 0.5685, 0.75, 0.5933, 0.75, 0.5933, 0.7617, 0.5685, 0.7617, 0.3949, 0.75, 0.4081, 0.75, 0.4081, 0.7617, 0.3949, 0.7617, 0.375, 0.75, 0.3949, 0.75, 0.3949, 0.7617, 0.375, 0.7617, 0.5933, 0.75, 0.6073, 0.75, 0.6073, 0.7617, 0.5933, 0.7617, 0.625, 0.7192, 0.6367, 0.7192, 0.6367, 0.75, 0.625, 0.75, 0.6073, 0.75, 0.625, 0.75, 0.625, 0.7617, 0.6073, 0.7617, 0.4081, 0.459, 0.4329, 0.459, 0.4329, 0.4883, 0.4081, 0.4883, 0.3949, 0.459, 0.4081, 0.459, 0.4081, 0.4883, 0.3949, 0.4883, 0.375, 0.459, 0.3949, 0.459, 0.3949, 0.4883, 0.375, 0.4883, 0.4081, 0.75, 0.4329, 0.75, 0.4329, 0.7617, 0.4081, 0.7617, 0.5933, 0.459, 0.6073, 0.459, 0.6073, 0.4883, 0.5933, 0.4883, 0.334, 0.7192, 0.3633, 0.7192, 0.3633, 0.75, 0.334, 0.75, 0.6073, 0.459, 0.625, 0.459, 0.625, 0.4883, 0.6073, 0.4883, 0.5685, 0.9549, 0.5933, 0.9549, 0.5933, 0.9936, 0.5685, 0.9936, 0.4555, 0.9549, 0.4555, 0.9936, 0.4329, 0.9936, 0.4329, 0.9549, 0.4781, 0.9549, 0.4781, 0.9936, 0.4555, 0.9936, 0.4555, 0.9549, 0.5007, 0.9549, 0.5007, 0.9936, 0.4781, 0.9936, 0.4781, 0.9549, 0.5233, 0.9549, 0.5233, 0.9936, 0.5007, 0.9936, 0.5007, 0.9549, 0.5459, 0.9549, 0.5459, 0.9936, 0.5233, 0.9936, 0.5233, 0.9549, 0.5685, 0.9549, 0.5685, 0.9936, 0.5459, 0.9936, 0.5459, 0.9549, 0.4555, 0.25, 0.4555, 0.2564, 0.4329, 0.2564, 0.4329, 0.25, 0.4781, 0.25, 0.4781, 0.2564, 0.4555, 0.2564, 0.4555, 0.25, 0.5007, 0.25, 0.5007, 0.2564, 0.4781, 0.2564, 0.4781, 0.25, 0.5233, 0.25, 0.5233, 0.2564, 0.5007, 0.2564, 0.5007, 0.25, 0.5459, 0.25, 0.5459, 0.2564, 0.5233, 0.2564, 0.5233, 0.25, 0.5685, 0.25, 0.5685, 0.2564, 0.5459, 0.2564, 0.5459, 0.25, 0.4081, 0.25, 0.4329, 0.25, 0.4329, 0.2564, 0.4081, 0.2564, 0.5685, 0.25, 0.5933, 0.25, 0.5933, 0.2564, 0.5685, 0.2564, 0.6073, 0.25, 0.625, 0.25, 0.625, 0.2564, 0.6073, 0.2564, 0.125, 0.7192, 0.1314, 0.7192, 0.1314, 0.75, 0.125, 0.75, 0.5933, 0.25, 0.6073, 0.25, 0.6073, 0.2564, 0.5933, 0.2564, 0.375, 0.25, 0.3949, 0.25, 0.3949, 0.2564, 0.375, 0.2564, 0.3949, 0.25, 0.4081, 0.25, 0.4081, 0.2564, 0.3949, 0.2564, 0.3949, 0.9549, 0.4081, 0.9549, 0.4081, 0.9936, 0.3949, 0.9936, 0.375, 0.9549, 0.3949, 0.9549, 0.3949, 0.9936, 0.375, 0.9936, 0.4081, 0.9549, 0.4329, 0.9549, 0.4329, 0.9936, 0.4081, 0.9936, 0.5933, 0.9549, 0.6073, 0.9549, 0.6073, 0.9936, 0.5933, 0.9936, 0.8299, 0.7192, 0.8686, 0.7192, 0.8686, 0.75, 0.8299, 0.75, 0.6073, 0.9549, 0.625, 0.9549, 0.625, 0.9936, 0.6073, 0.9936, 0.8299, 0.535, 0.8686, 0.535, 0.8686, 0.7192, 0.8299, 0.7192, 0.125, 0.535, 0.1314, 0.535, 0.1314, 0.7192, 0.125, 0.7192, 0.334, 0.535, 0.3633, 0.535, 0.3633, 0.7192, 0.334, 0.7192, 0.625, 0.535, 0.6367, 0.535, 0.6367, 0.7192, 0.625, 0.7192, 0.4555, 0.0, 0.4555, 0.03075, 0.4329, 0.03075, 0.4329, 0.0, 0.4781, 0.0, 0.4781, 0.03075, 0.4555, 0.03075, 0.4555, 0.0, 0.5007, 0.0, 0.5007, 0.03075, 0.4781, 0.03075, 0.4781, 0.0, 0.5233, 0.0, 0.5233, 0.03075, 0.5007, 0.03075, 0.5007, 0.0, 0.5459, 0.0, 0.5459, 0.03075, 0.5233, 0.03075, 0.5233, 0.0, 0.5685, 0.0, 0.5685, 0.03075, 0.5459, 0.03075, 0.5459, 0.0, 0.4555, 0.535, 0.4555, 0.7192, 0.4329, 0.7192, 0.4329, 0.535, 0.4781, 0.535, 0.4781, 0.7192, 0.4555, 0.7192, 0.4555, 0.535, 0.5007, 0.535, 0.5007, 0.7192, 0.4781, 0.7192, 0.4781, 0.535, 0.5233, 0.535, 0.5233, 0.7192, 0.5007, 0.7192, 0.5007, 0.535, 0.5459, 0.535, 0.5459, 0.7192, 0.5233, 0.7192, 0.5233, 0.535, 0.5685, 0.535, 0.5685, 0.7192, 0.5459, 0.7192, 0.5459, 0.535, 0.5685, 0.0, 0.5933, 0.0, 0.5933, 0.03075, 0.5685, 0.03075, 0.5685, 0.535, 0.5933, 0.535, 0.5933, 0.7192, 0.5685, 0.7192, 0.1701, 0.535, 0.334, 0.535, 0.334, 0.7192, 0.1701, 0.7192, 0.6367, 0.535, 0.666, 0.535, 0.666, 0.7192, 0.6367, 0.7192, 0.1314, 0.535, 0.1701, 0.535, 0.1701, 0.7192, 0.1314, 0.7192, 0.666, 0.535, 0.8299, 0.535, 0.8299, 0.7192, 0.666, 0.7192, 0.3949, 0.0, 0.4081, 0.0, 0.4081, 0.03075, 0.3949, 0.03075, 0.3949, 0.535, 0.4081, 0.535, 0.4081, 0.7192, 0.3949, 0.7192, 0.375, 0.0, 0.3949, 0.0, 0.3949, 0.03075, 0.375, 0.03075, 0.375, 0.535, 0.3949, 0.535, 0.3949, 0.7192, 0.375, 0.7192, 0.4081, 0.0, 0.4329, 0.0, 0.4329, 0.03075, 0.4081, 0.03075, 0.4081, 0.535, 0.4329, 0.535, 0.4329, 0.7192, 0.4081, 0.7192, 0.5933, 0.0, 0.6073, 0.0, 0.6073, 0.03075, 0.5933, 0.03075, 0.5933, 0.535, 0.6073, 0.535, 0.6073, 0.7192, 0.5933, 0.7192, 0.8686, 0.535, 0.875, 0.535, 0.875, 0.7192, 0.8686, 0.7192, 0.3633, 0.535, 0.375, 0.535, 0.375, 0.7192, 0.3633, 0.7192, 0.6073, 0.535, 0.625, 0.535, 0.625, 0.7192, 0.6073, 0.7192, 0.6073, 0.0, 0.625, 0.0, 0.625, 0.03075, 0.6073, 0.03075, 0.6073, 0.5, 0.625, 0.5, 0.625, 0.535, 0.6073, 0.535, 0.3633, 0.5, 0.375, 0.5, 0.375, 0.535, 0.3633, 0.535, 0.8686, 0.5, 0.875, 0.5, 0.875, 0.535, 0.8686, 0.535, 0.5933, 0.5, 0.6073, 0.5, 0.6073, 0.535, 0.5933, 0.535, 0.4081, 0.5, 0.4329, 0.5, 0.4329, 0.535, 0.4081, 0.535, 0.375, 0.5, 0.3949, 0.5, 0.3949, 0.535, 0.375, 0.535, 0.3949, 0.5, 0.4081, 0.5, 0.4081, 0.535, 0.3949, 0.535, 0.666, 0.5, 0.8299, 0.5, 0.8299, 0.535, 0.666, 0.535, 0.1314, 0.5, 0.1701, 0.5, 0.1701, 0.535, 0.1314, 0.535, 0.6367, 0.5, 0.666, 0.5, 0.666, 0.535, 0.6367, 0.535, 0.1701, 0.5, 0.334, 0.5, 0.334, 0.535, 0.1701, 0.535, 0.5685, 0.5, 0.5933, 0.5, 0.5933, 0.535, 0.5685, 0.535, 0.5685, 0.5, 0.5685, 0.535, 0.5459, 0.535, 0.5459, 0.5, 0.5459, 0.5, 0.5459, 0.535, 0.5233, 0.535, 0.5233, 0.5, 0.5233, 0.5, 0.5233, 0.535, 0.5007, 0.535, 0.5007, 0.5, 0.5007, 0.5, 0.5007, 0.535, 0.4781, 0.535, 0.4781, 0.5, 0.4781, 0.5, 0.4781, 0.535, 0.4555, 0.535, 0.4555, 0.5, 0.4555, 0.5, 0.4555, 0.535, 0.4329, 0.535, 0.4329, 0.5, 0.625, 0.5, 0.6367, 0.5, 0.6367, 0.535, 0.625, 0.535, 0.334, 0.5, 0.3633, 0.5, 0.3633, 0.535, 0.334, 0.535, 0.125, 0.5, 0.1314, 0.5, 0.1314, 0.535, 0.125, 0.535, 0.8299, 0.5, 0.8686, 0.5, 0.8686, 0.535, 0.8299, 0.535, 0.4555, 0.03075, 0.4555, 0.215, 0.4329, 0.215, 0.4329, 0.03075, 0.4781, 0.03075, 0.4781, 0.215, 0.4555, 0.215, 0.4555, 0.03075, 0.5007, 0.03075, 0.5007, 0.215, 0.4781, 0.215, 0.4781, 0.03075, 0.5233, 0.03075, 0.5233, 0.215, 0.5007, 0.215, 0.5007, 0.03075, 0.5459, 0.03075, 0.5459, 0.215, 0.5233, 0.215, 0.5233, 0.03075, 0.5685, 0.03075, 0.5685, 0.215, 0.5459, 0.215, 0.5459, 0.03075, 0.5685, 0.03075, 0.5933, 0.03075, 0.5933, 0.215, 0.5685, 0.215, 0.3949, 0.03075, 0.4081, 0.03075, 0.4081, 0.215, 0.3949, 0.215, 0.375, 0.03075, 0.3949, 0.03075, 0.3949, 0.215, 0.375, 0.215, 0.4081, 0.03075, 0.4329, 0.03075, 0.4329, 0.215, 0.4081, 0.215, 0.5933, 0.03075, 0.6073, 0.03075, 0.6073, 0.215, 0.5933, 0.215, 0.6073, 0.03075, 0.625, 0.03075, 0.625, 0.215, 0.6073, 0.215, 0.5933, 0.2951, 0.6073, 0.2951, 0.6073, 0.2951, 0.5933, 0.2951, 0.6073, 0.2951, 0.6073, 0.459, 0.6073, 0.459, 0.6073, 0.2951, 0.5933, 0.459, 0.5933, 0.2951, 0.5933, 0.2951, 0.5933, 0.459, 0.6073, 0.459, 0.5933, 0.459, 0.5933, 0.459, 0.6073, 0.459, 0.6073, 0.459, 0.5933, 0.459, 0.5933, 0.459, 0.6073, 0.459, 0.5933, 0.459, 0.5933, 0.2951, 0.5933, 0.2951, 0.5933, 0.459, 0.6073, 0.2951, 0.6073, 0.459, 0.6073, 0.459, 0.6073, 0.2951, 0.5933, 0.2951, 0.6073, 0.2951, 0.6073, 0.2951, 0.5933, 0.2951, 0.4081, 0.2951, 0.4081, 0.459, 0.4081, 0.459, 0.4081, 0.2951, 0.4081, 0.459, 0.3949, 0.459, 0.3949, 0.459, 0.4081, 0.459, 0.3949, 0.459, 0.3949, 0.2951, 0.3949, 0.2951, 0.3949, 0.459, 0.3949, 0.2951, 0.4081, 0.2951, 0.4081, 0.2951, 0.3949, 0.2951, 0.3949, 0.2951, 0.4081, 0.2951, 0.4081, 0.2951, 0.3949, 0.2951, 0.3949, 0.459, 0.3949, 0.2951, 0.3949, 0.2951, 0.3949, 0.459, 0.4081, 0.459, 0.3949, 0.459, 0.3949, 0.459, 0.4081, 0.459, 0.4081, 0.2951, 0.4081, 0.459, 0.4081, 0.459, 0.4081, 0.2951])
me_cube_004.materials.append(mat_material)
me_cube_004.use_remesh_fix_poles = True
me_cube_004.use_remesh_preserve_attributes = False
me_cube_004.use_mirror_vertex_groups = False
me_cube_004.update()
me_cube_005 = bpy.data.meshes.new('Cube.005')
me_cube_005.from_pydata([(-1.0, -1.923, -0.9993), (-1.0, -1.945, 1.001), (-1.0, 0.07283, -0.9993), (-1.0, 0.05064, 1.001), (1.0, -1.923, -0.9993), (1.0, -1.945, 1.001), (1.0, 0.07283, -0.9993), (1.0, 0.05064, 1.001), (-1.0, -2.226, 0.8599), (-1.0, -0.2299, 0.8599), (1.0, -0.2299, 0.8599), (1.0, -2.226, 0.8599), (-1.0, -0.4359, 0.7494), (1.0, -0.4359, 0.7494), (1.0, -2.433, 0.7494), (-1.0, -2.433, 0.7494), (-1.0, -0.2423, -0.8386), (1.0, -0.2423, -0.8386), (1.0, -2.238, -0.8386), (-1.0, -2.238, -0.8386), (-1.0, -2.433, -0.7325), (-1.0, -0.4359, -0.7325), (1.0, -0.4359, -0.7325), (1.0, -2.433, -0.7325), (-0.6389, 0.07283, -0.9993), (-0.6389, 0.05064, 1.001), (-0.6389, -1.923, -0.9993), (-0.6389, -1.945, 1.001), (-0.6389, -2.226, 0.8599), (-0.6389, -0.2299, 0.8599), (-0.6389, -0.4359, 0.7494), (-0.6389, -2.433, 0.7494), (-0.6389, -2.238, -0.8386), (-0.6389, -0.2423, -0.8386), (-0.6389, -2.433, -0.7325), (-0.6389, -0.4359, -0.7325), (0.6722, 0.05064, 1.001), (0.6722, -1.923, -0.9993), (0.6722, -0.2299, 0.8599), (0.6722, -0.4359, 0.7494), (0.6722, -0.2423, -0.8386), (0.6722, -0.4359, -0.7325), (0.6722, 0.07283, -0.9993), (0.6722, -1.945, 1.001), (0.6722, -2.226, 0.8599), (0.6722, -2.433, 0.7494), (0.6722, -2.238, -0.8386), (0.6722, -2.433, -0.7325), (-0.6389, 2.994, -0.733), (-0.6389, 3.186, -0.839), (-0.6389, 3.198, 0.8595), (-0.6389, 2.994, 0.7489), (0.6722, 3.198, 0.8595), (0.6722, 2.994, 0.7489), (0.6722, 3.186, -0.839), (0.6722, 2.994, -0.733), (-1.0, -2.758, 0.5531), (-1.0, -2.758, -0.5321), (-1.0, -2.988, 0.3741), (-1.0, -3.139, 0.1945), (-1.0, -3.193, 0.01413), (-1.0, -3.139, -0.1673), (-1.0, -2.988, -0.3494), (-1.0, -0.7582, -0.5321), (-1.0, -0.7582, 0.5531), (-1.0, -0.9878, -0.3494), (-1.0, -1.139, -0.1673), (-1.0, -1.193, 0.01413), (-1.0, -1.139, 0.1945), (-1.0, -0.9878, 0.3741), (1.0, -0.7582, -0.5321), (1.0, -0.7582, 0.5531), (1.0, -0.9878, -0.3494), (1.0, -1.139, -0.1673), (1.0, -1.193, 0.01413), (1.0, -1.139, 0.1945), (1.0, -0.9878, 0.3741), (1.0, -2.758, -0.5321), (1.0, -2.758, 0.5531), (1.0, -2.988, -0.3494), (1.0, -3.139, -0.1673), (1.0, -3.193, 0.01413), (1.0, -3.139, 0.1945), (1.0, -2.988, 0.3741), (-0.6389, -2.758, 0.5531), (-0.6389, -2.758, -0.5321), (-0.6389, -2.988, 0.3741), (-0.6389, -3.139, 0.1945), (-0.6389, -3.193, 0.01413), (-0.6389, -3.139, -0.1673), (-0.6389, -2.988, -0.3494), (-0.6389, -0.7582, -0.5321), (-0.6389, -0.7582, 0.5531), (-0.6389, -0.9878, -0.3494), (-0.6389, -1.139, -0.1673), (-0.6389, -1.193, 0.01413), (-0.6389, -1.139, 0.1945), (-0.6389, -0.9878, 0.3741), (0.6722, -2.758, 0.5531), (0.6722, -2.758, -0.5321), (0.6722, -2.988, 0.3741), (0.6722, -3.139, 0.1945), (0.6722, -3.193, 0.01413), (0.6722, -3.139, -0.1673), (0.6722, -2.988, -0.3494), (0.6722, -0.7582, 0.5531), (0.6722, -0.7582, -0.5321), (0.6722, -0.9878, 0.3741), (0.6722, -1.139, 0.1945), (0.6722, -1.193, 0.01413), (0.6722, -1.139, -0.1673), (0.6722, -0.9878, -0.3494), (-1.0, 0.07283, -0.9993), (-1.0, -1.945, 1.001), (-1.0, -2.226, 0.8599), (-1.0, -2.433, 0.7494), (-1.0, -2.238, -0.8386), (-1.0, -2.433, -0.7325), (-1.0, 0.05064, 1.001), (-1.0, -1.923, -0.9993), (-1.0, -0.2299, 0.8599), (-1.0, -0.4359, 0.7494), (-1.0, -0.2423, -0.8386), (-1.0, -0.4359, -0.7325), (-1.0, -0.7582, 0.5531), (-1.0, -0.9878, 0.3741), (-1.0, -1.139, 0.1945), (-1.0, -1.193, 0.01413), (-1.0, -1.139, -0.1673), (-1.0, -0.9878, -0.3494), (-1.0, -0.7582, -0.5321), (-1.0, -2.758, 0.5531), (-1.0, -2.988, 0.3741), (-1.0, -3.139, 0.1945), (-1.0, -3.193, 0.01413), (-1.0, -3.139, -0.1673), (-1.0, -2.988, -0.3494), (-1.0, -2.758, -0.5321), (0.9851, 0.05064, 1.001), (0.9851, -1.923, -0.9993), (0.9851, -0.2299, 0.8599), (0.9851, -0.4359, 0.7494), (0.9851, -0.2423, -0.8386), (0.9851, -0.4359, -0.7325), (0.9851, 0.07283, -0.9993), (0.9851, -1.945, 1.001), (0.9851, -2.226, 0.8599), (0.9851, -2.433, 0.7494), (0.9851, -2.238, -0.8386), (0.9851, -2.433, -0.7325), (0.9851, -2.758, 0.5531), (0.9851, -2.988, 0.3741), (0.9851, -3.139, 0.1945), (0.9851, -3.193, 0.01413), (0.9851, -3.139, -0.1673), (0.9851, -2.988, -0.3494), (0.9851, -2.758, -0.5321), (0.9851, -0.7582, 0.5531), (0.9851, -0.9878, 0.3741), (0.9851, -1.139, 0.1945), (0.9851, -1.193, 0.01413), (0.9851, -1.139, -0.1673), (0.9851, -0.9878, -0.3494), (0.9851, -0.7582, -0.5321), (-1.0, -1.693, -0.9993), (-1.0, -1.715, 1.001), (1.0, -1.693, -0.9993), (1.0, -1.715, 1.001), (1.0, -1.995, 0.8599), (-1.0, -1.995, 0.8599), (-1.0, -2.203, 0.7494), (1.0, -2.203, 0.7494), (1.0, -2.008, -0.8386), (-1.0, -2.008, -0.8386), (1.0, -2.203, -0.7325), (-1.0, -2.203, -0.7325), (-0.6389, -1.715, 1.001), (-0.6389, -1.693, -0.9993), (0.6722, -1.715, 1.001), (0.6722, -1.693, -0.9993), (1.0, -2.527, 0.5531), (1.0, -2.757, 0.3741), (1.0, -2.908, 0.1945), (1.0, -2.962, 0.01413), (1.0, -2.908, -0.1673), (1.0, -2.757, -0.3494), (1.0, -2.527, -0.5321), (-1.0, -2.527, 0.5531), (-1.0, -2.757, 0.3741), (-1.0, -2.908, 0.1945), (-1.0, -2.962, 0.01413), (-1.0, -2.908, -0.1673), (-1.0, -2.757, -0.3494), (-1.0, -2.527, -0.5321), (-1.0, -1.693, -0.9993), (-1.0, -1.715, 1.001), (0.9851, -1.715, 1.001), (0.9851, -1.693, -0.9993), (-1.0, -0.08117, 1.001), (1.0, -0.05899, -0.9993), (-1.0, -0.3617, 0.8599), (-1.0, -0.5678, 0.7494), (-1.0, -0.3741, -0.8386), (-1.0, -0.5678, -0.7325), (1.0, -1.12, 0.3741), (1.0, -1.271, 0.1945), (1.0, -1.325, 0.01413), (1.0, -1.271, -0.1673), (1.0, -1.12, -0.3494), (1.0, -0.8903, -0.5321), (-1.0, -0.8903, 0.5531), (-1.0, -0.05899, -0.9993), (1.0, -0.08117, 1.001), (1.0, -0.3617, 0.8599), (1.0, -0.5678, 0.7494), (1.0, -0.3741, -0.8386), (1.0, -0.5678, -0.7325), (-0.6389, -0.08117, 1.001), (-0.6389, -0.05899, -0.9993), (0.6722, -0.08117, 1.001), (0.6722, -0.05899, -0.9993), (1.0, -0.8903, 0.5531), (-1.0, -1.12, 0.3741), (-1.0, -1.271, 0.1945), (-1.0, -1.325, 0.01413), (-1.0, -1.271, -0.1673), (-1.0, -1.12, -0.3494), (-1.0, -0.8903, -0.5321), (-1.0, -0.05899, -0.9993), (-1.0, -0.08117, 1.001), (0.9851, -0.08117, 1.001), (0.9851, -0.05899, -0.9993), (-0.6389, -0.3986, 0.7494), (0.6722, -0.3986, 0.7494), (0.6722, -0.1926, 0.8599), (-0.6389, -0.1926, 0.8599), (-0.6389, 1.666, 0.7491), (0.6722, 1.666, 0.7491), (0.6722, 1.871, 0.8597), (-0.6389, 1.871, 0.8597), (-0.6389, -0.3628, -0.7326), (-0.6389, -0.1693, -0.8386), (0.6722, -0.1693, -0.8386), (0.6722, -0.3628, -0.7326), (-0.6389, 1.892, -0.7328), (-0.6389, 2.084, -0.8389), (0.6722, 2.084, -0.8389), (0.6722, 1.892, -0.7328)], [], [(200, 198, 3, 9), (140, 138, 7, 10), (168, 167, 5, 11), (114, 113, 1, 8), (197, 166, 4, 139), (195, 165, 1, 113), (115, 114, 8, 15), (171, 168, 11, 14), (141, 140, 10, 13), (201, 200, 9, 12), (117, 137, 57, 20), (149, 156, 99, 47), (174, 186, 77, 23), (203, 227, 63, 21), (119, 116, 19, 0), (166, 172, 18, 4), (144, 142, 17, 6), (211, 202, 16, 2), (116, 117, 20, 19), (172, 174, 23, 18), (142, 143, 22, 17), (202, 203, 21, 16), (122, 123, 35, 33), (46, 47, 34, 32), (112, 122, 33, 24), (37, 46, 32, 26), (35, 91, 106, 41), (143, 163, 70, 22), (121, 120, 29, 30), (45, 44, 28, 31), (178, 176, 27, 43), (194, 177, 26, 119), (44, 43, 27, 28), (120, 118, 25, 29), (146, 145, 43, 44), (196, 178, 43, 145), (147, 146, 44, 45), (47, 99, 85, 34), (139, 148, 46, 37), (148, 149, 47, 46), (238, 237, 53, 52), (24, 33, 40, 42), (237, 236, 51, 53), (177, 179, 37, 26), (29, 25, 36, 38), (49, 48, 55, 54), (51, 50, 52, 53), (245, 244, 48, 49), (246, 245, 49, 54), (239, 238, 52, 50), (247, 246, 54, 55), (244, 247, 55, 48), (236, 239, 50, 51), (92, 30, 39, 105), (150, 147, 45, 98), (124, 121, 30, 92), (98, 45, 31, 84), (123, 130, 91, 35), (157, 141, 13, 71), (180, 171, 14, 78), (210, 201, 12, 64), (92, 105, 107, 97), (97, 107, 108, 96), (96, 108, 109, 95), (95, 109, 110, 94), (94, 110, 111, 93), (93, 111, 106, 91), (150, 98, 100, 151), (151, 100, 101, 152), (152, 101, 102, 153), (153, 102, 103, 154), (154, 103, 104, 155), (155, 104, 99, 156), (124, 92, 97, 125), (125, 97, 96, 126), (126, 96, 95, 127), (127, 95, 94, 128), (128, 94, 93, 129), (129, 93, 91, 130), (98, 84, 86, 100), (100, 86, 87, 101), (101, 87, 88, 102), (102, 88, 89, 103), (103, 89, 90, 104), (104, 90, 85, 99), (131, 56, 58, 132), (132, 58, 59, 133), (133, 59, 60, 134), (134, 60, 61, 135), (135, 61, 62, 136), (136, 62, 57, 137), (180, 78, 83, 181), (181, 83, 82, 182), (182, 82, 81, 183), (183, 81, 80, 184), (184, 80, 79, 185), (185, 79, 77, 186), (157, 71, 76, 158), (158, 76, 75, 159), (159, 75, 74, 160), (160, 74, 73, 161), (161, 73, 72, 162), (162, 72, 70, 163), (210, 64, 69, 222), (222, 69, 68, 223), (223, 68, 67, 224), (224, 67, 66, 225), (225, 66, 65, 226), (226, 65, 63, 227), (131, 115, 15, 56), (84, 31, 115, 131), (90, 136, 137, 85), (89, 135, 136, 90), (88, 134, 135, 89), (87, 133, 134, 88), (86, 132, 133, 87), (84, 131, 132, 86), (65, 129, 130, 63), (66, 128, 129, 65), (67, 127, 128, 66), (68, 126, 127, 67), (69, 125, 126, 68), (64, 124, 125, 69), (21, 63, 130, 123), (64, 12, 121, 124), (9, 3, 118, 120), (164, 194, 119, 0), (12, 9, 120, 121), (2, 16, 122, 112), (16, 21, 123, 122), (32, 34, 117, 116), (26, 32, 116, 119), (34, 85, 137, 117), (31, 28, 114, 115), (176, 195, 113, 27), (28, 27, 113, 114), (111, 162, 163, 106), (110, 161, 162, 111), (109, 160, 161, 110), (108, 159, 160, 109), (107, 158, 159, 108), (105, 157, 158, 107), (79, 155, 156, 77), (80, 154, 155, 79), (81, 153, 154, 80), (82, 152, 153, 81), (83, 151, 152, 82), (78, 150, 151, 83), (105, 39, 141, 157), (78, 14, 147, 150), (18, 23, 149, 148), (4, 18, 148, 139), (14, 11, 146, 147), (167, 196, 145, 5), (11, 5, 145, 146), (41, 106, 163, 143), (40, 41, 143, 142), (42, 40, 142, 144), (23, 77, 156, 149), (39, 38, 140, 141), (179, 197, 139, 37), (38, 36, 138, 140), (220, 231, 197, 179), (212, 230, 196, 167), (217, 229, 195, 176), (211, 228, 194, 164), (62, 192, 193, 57), (61, 191, 192, 62), (60, 190, 191, 61), (59, 189, 190, 60), (58, 188, 189, 59), (56, 187, 188, 58), (208, 185, 186, 209), (207, 184, 185, 208), (206, 183, 184, 207), (205, 182, 183, 206), (204, 181, 182, 205), (221, 180, 181, 204), (56, 15, 170, 187), (221, 214, 171, 180), (218, 220, 179, 177), (230, 219, 178, 196), (228, 218, 177, 194), (219, 217, 176, 178), (19, 20, 175, 173), (215, 216, 174, 172), (0, 19, 173, 164), (199, 215, 172, 166), (20, 57, 193, 175), (216, 209, 186, 174), (15, 8, 169, 170), (214, 213, 168, 171), (229, 198, 165, 195), (231, 199, 166, 197), (213, 212, 167, 168), (8, 1, 165, 169), (10, 7, 212, 213), (144, 6, 199, 231), (118, 3, 198, 229), (13, 10, 213, 214), (22, 70, 209, 216), (6, 17, 215, 199), (17, 22, 216, 215), (36, 25, 217, 219), (112, 24, 218, 228), (138, 36, 219, 230), (24, 42, 220, 218), (71, 13, 214, 221), (71, 221, 204, 76), (76, 204, 205, 75), (75, 205, 206, 74), (74, 206, 207, 73), (73, 207, 208, 72), (72, 208, 209, 70), (2, 112, 228, 211), (25, 118, 229, 217), (7, 138, 230, 212), (42, 144, 231, 220), (192, 226, 227, 193), (191, 225, 226, 192), (190, 224, 225, 191), (189, 223, 224, 190), (188, 222, 223, 189), (187, 210, 222, 188), (187, 170, 201, 210), (173, 175, 203, 202), (164, 173, 202, 211), (175, 193, 227, 203), (170, 169, 200, 201), (169, 165, 198, 200), (30, 29, 235, 232), (29, 38, 234, 235), (39, 30, 232, 233), (38, 39, 233, 234), (232, 235, 239, 236), (235, 234, 238, 239), (233, 232, 236, 237), (234, 233, 237, 238), (35, 41, 243, 240), (41, 40, 242, 243), (40, 33, 241, 242), (33, 35, 240, 241), (240, 243, 247, 244), (243, 242, 246, 247), (242, 241, 245, 246), (241, 240, 244, 245)])
me_cube_005.polygons.foreach_set('use_smooth', [True] * 246)
_uv = me_cube_005.uv_layers.new(name='UVMap')
_uv.uv.foreach_set('vector', [0.6073, 0.2335, 0.625, 0.2335, 0.625, 0.25, 0.6073, 0.25, 0.6073, 0.4981, 0.625, 0.4981, 0.625, 0.5, 0.6073, 0.5, 0.6073, 0.7212, 0.625, 0.7212, 0.625, 0.75, 0.6073, 0.75, 0.6073, 1.0, 0.625, 1.0, 0.625, 1.0, 0.6073, 1.0, 0.3731, 0.7212, 0.375, 0.7212, 0.375, 0.75, 0.3731, 0.75, 0.875, 0.7212, 0.875, 0.6731, 0.875, 0.75, 0.875, 0.75, 0.5933, 1.0, 0.6073, 1.0, 0.6073, 1.0, 0.5933, 1.0, 0.5933, 0.7212, 0.6073, 0.7212, 0.6073, 0.75, 0.5933, 0.75, 0.5933, 0.4981, 0.6073, 0.4981, 0.6073, 0.5, 0.5933, 0.5, 0.5933, 0.2335, 0.6073, 0.2335, 0.6073, 0.25, 0.5933, 0.25, 0.4081, 1.0, 0.4329, 1.0, 0.4329, 1.0, 0.4081, 1.0, 0.4081, 0.7519, 0.4329, 0.7519, 0.4329, 0.791, 0.4081, 0.791, 0.4081, 0.7212, 0.4329, 0.7212, 0.4329, 0.75, 0.4081, 0.75, 0.4081, 0.2335, 0.4329, 0.2335, 0.4329, 0.25, 0.4081, 0.25, 0.375, 1.0, 0.3949, 1.0, 0.3949, 1.0, 0.375, 1.0, 0.375, 0.7212, 0.3949, 0.7212, 0.3949, 0.75, 0.375, 0.75, 0.375, 0.4981, 0.3949, 0.4981, 0.3949, 0.5, 0.375, 0.5, 0.375, 0.2335, 0.3949, 0.2335, 0.3949, 0.25, 0.375, 0.25, 0.3949, 1.0, 0.4081, 1.0, 0.4081, 1.0, 0.3949, 1.0, 0.3949, 0.7212, 0.4081, 0.7212, 0.4081, 0.75, 0.3949, 0.75, 0.3949, 0.4981, 0.4081, 0.4981, 0.4081, 0.5, 0.3949, 0.5, 0.3949, 0.2335, 0.4081, 0.2335, 0.4081, 0.25, 0.3949, 0.25, 0.3949, 0.25, 0.4081, 0.25, 0.4081, 0.2951, 0.3949, 0.2951, 0.3949, 0.791, 0.4081, 0.791, 0.4081, 0.9549, 0.3949, 0.9549, 0.375, 0.25, 0.3949, 0.25, 0.3949, 0.2951, 0.375, 0.2951, 0.375, 0.791, 0.3949, 0.791, 0.3949, 0.9549, 0.375, 0.9549, 0.4081, 0.2951, 0.4329, 0.2951, 0.4329, 0.459, 0.4081, 0.459, 0.4081, 0.4981, 0.4329, 0.4981, 0.4329, 0.5, 0.4081, 0.5, 0.5933, 0.25, 0.6073, 0.25, 0.6073, 0.2951, 0.5933, 0.2951, 0.5933, 0.791, 0.6073, 0.791, 0.6073, 0.9549, 0.5933, 0.9549, 0.666, 0.7212, 0.8299, 0.7212, 0.8299, 0.75, 0.666, 0.75, 0.125, 0.7212, 0.1701, 0.7212, 0.1701, 0.75, 0.125, 0.75, 0.6073, 0.791, 0.625, 0.791, 0.625, 0.9549, 0.6073, 0.9549, 0.6073, 0.25, 0.625, 0.25, 0.625, 0.2951, 0.6073, 0.2951, 0.6073, 0.7519, 0.625, 0.7519, 0.625, 0.791, 0.6073, 0.791, 0.6269, 0.7212, 0.666, 0.7212, 0.666, 0.75, 0.6269, 0.75, 0.5933, 0.7519, 0.6073, 0.7519, 0.6073, 0.791, 0.5933, 0.791, 0.4081, 0.791, 0.4329, 0.791, 0.4329, 0.9549, 0.4081, 0.9549, 0.375, 0.7519, 0.3949, 0.7519, 0.3949, 0.791, 0.375, 0.791, 0.3949, 0.7519, 0.4081, 0.7519, 0.4081, 0.791, 0.3949, 0.791, 0.6073, 0.459, 0.5933, 0.459, 0.5933, 0.459, 0.6073, 0.459, 0.375, 0.2951, 0.3949, 0.2951, 0.3949, 0.459, 0.375, 0.459, 0.5933, 0.459, 0.5933, 0.2951, 0.5933, 0.2951, 0.5933, 0.459, 0.1701, 0.7212, 0.334, 0.7212, 0.334, 0.75, 0.1701, 0.75, 0.6073, 0.2951, 0.625, 0.2951, 0.625, 0.459, 0.6073, 0.459, 0.3949, 0.2951, 0.4081, 0.2951, 0.4081, 0.459, 0.3949, 0.459, 0.5933, 0.2951, 0.6073, 0.2951, 0.6073, 0.459, 0.5933, 0.459, 0.3949, 0.2951, 0.4081, 0.2951, 0.4081, 0.2951, 0.3949, 0.2951, 0.3949, 0.459, 0.3949, 0.2951, 0.3949, 0.2951, 0.3949, 0.459, 0.6073, 0.2951, 0.6073, 0.459, 0.6073, 0.459, 0.6073, 0.2951, 0.4081, 0.459, 0.3949, 0.459, 0.3949, 0.459, 0.4081, 0.459, 0.4081, 0.2951, 0.4081, 0.459, 0.4081, 0.459, 0.4081, 0.2951, 0.5933, 0.2951, 0.6073, 0.2951, 0.6073, 0.2951, 0.5933, 0.2951, 0.5685, 0.2951, 0.5933, 0.2951, 0.5933, 0.459, 0.5685, 0.459, 0.5685, 0.7519, 0.5933, 0.7519, 0.5933, 0.791, 0.5685, 0.791, 0.5685, 0.25, 0.5933, 0.25, 0.5933, 0.2951, 0.5685, 0.2951, 0.5685, 0.791, 0.5933, 0.791, 0.5933, 0.9549, 0.5685, 0.9549, 0.4081, 0.25, 0.4329, 0.25, 0.4329, 0.2951, 0.4081, 0.2951, 0.5685, 0.4981, 0.5933, 0.4981, 0.5933, 0.5, 0.5685, 0.5, 0.5685, 0.7212, 0.5933, 0.7212, 0.5933, 0.75, 0.5685, 0.75, 0.5685, 0.2335, 0.5933, 0.2335, 0.5933, 0.25, 0.5685, 0.25, 0.5685, 0.2951, 0.5685, 0.459, 0.5459, 0.459, 0.5459, 0.2951, 0.5459, 0.2951, 0.5459, 0.459, 0.5233, 0.459, 0.5233, 0.2951, 0.5233, 0.2951, 0.5233, 0.459, 0.5007, 0.459, 0.5007, 0.2951, 0.5007, 0.2951, 0.5007, 0.459, 0.4781, 0.459, 0.4781, 0.2951, 0.4781, 0.2951, 0.4781, 0.459, 0.4555, 0.459, 0.4555, 0.2951, 0.4555, 0.2951, 0.4555, 0.459, 0.4329, 0.459, 0.4329, 0.2951, 0.5685, 0.7519, 0.5685, 0.791, 0.5459, 0.791, 0.5459, 0.7519, 0.5459, 0.7519, 0.5459, 0.791, 0.5233, 0.791, 0.5233, 0.7519, 0.5233, 0.7519, 0.5233, 0.791, 0.5007, 0.791, 0.5007, 0.7519, 0.5007, 0.7519, 0.5007, 0.791, 0.4781, 0.791, 0.4781, 0.7519, 0.4781, 0.7519, 0.4781, 0.791, 0.4555, 0.791, 0.4555, 0.7519, 0.4555, 0.7519, 0.4555, 0.791, 0.4329, 0.791, 0.4329, 0.7519, 0.5685, 0.25, 0.5685, 0.2951, 0.5459, 0.2951, 0.5459, 0.25, 0.5459, 0.25, 0.5459, 0.2951, 0.5233, 0.2951, 0.5233, 0.25, 0.5233, 0.25, 0.5233, 0.2951, 0.5007, 0.2951, 0.5007, 0.25, 0.5007, 0.25, 0.5007, 0.2951, 0.4781, 0.2951, 0.4781, 0.25, 0.4781, 0.25, 0.4781, 0.2951, 0.4555, 0.2951, 0.4555, 0.25, 0.4555, 0.25, 0.4555, 0.2951, 0.4329, 0.2951, 0.4329, 0.25, 0.5685, 0.791, 0.5685, 0.9549, 0.5459, 0.9549, 0.5459, 0.791, 0.5459, 0.791, 0.5459, 0.9549, 0.5233, 0.9549, 0.5233, 0.791, 0.5233, 0.791, 0.5233, 0.9549, 0.5007, 0.9549, 0.5007, 0.791, 0.5007, 0.791, 0.5007, 0.9549, 0.4781, 0.9549, 0.4781, 0.791, 0.4781, 0.791, 0.4781, 0.9549, 0.4555, 0.9549, 0.4555, 0.791, 0.4555, 0.791, 0.4555, 0.9549, 0.4329, 0.9549, 0.4329, 0.791, 0.5685, 1.0, 0.5685, 1.0, 0.5459, 1.0, 0.5459, 1.0, 0.5459, 1.0, 0.5459, 1.0, 0.5233, 1.0, 0.5233, 1.0, 0.5233, 1.0, 0.5233, 1.0, 0.5007, 1.0, 0.5007, 1.0, 0.5007, 1.0, 0.5007, 1.0, 0.4781, 1.0, 0.4781, 1.0, 0.4781, 1.0, 0.4781, 1.0, 0.4555, 1.0, 0.4555, 1.0, 0.4555, 1.0, 0.4555, 1.0, 0.4329, 1.0, 0.4329, 1.0, 0.5685, 0.7212, 0.5685, 0.75, 0.5459, 0.75, 0.5459, 0.7212, 0.5459, 0.7212, 0.5459, 0.75, 0.5233, 0.75, 0.5233, 0.7212, 0.5233, 0.7212, 0.5233, 0.75, 0.5007, 0.75, 0.5007, 0.7212, 0.5007, 0.7212, 0.5007, 0.75, 0.4781, 0.75, 0.4781, 0.7212, 0.4781, 0.7212, 0.4781, 0.75, 0.4555, 0.75, 0.4555, 0.7212, 0.4555, 0.7212, 0.4555, 0.75, 0.4329, 0.75, 0.4329, 0.7212, 0.5685, 0.4981, 0.5685, 0.5, 0.5459, 0.5, 0.5459, 0.4981, 0.5459, 0.4981, 0.5459, 0.5, 0.5233, 0.5, 0.5233, 0.4981, 0.5233, 0.4981, 0.5233, 0.5, 0.5007, 0.5, 0.5007, 0.4981, 0.5007, 0.4981, 0.5007, 0.5, 0.4781, 0.5, 0.4781, 0.4981, 0.4781, 0.4981, 0.4781, 0.5, 0.4555, 0.5, 0.4555, 0.4981, 0.4555, 0.4981, 0.4555, 0.5, 0.4329, 0.5, 0.4329, 0.4981, 0.5685, 0.2335, 0.5685, 0.25, 0.5459, 0.25, 0.5459, 0.2335, 0.5459, 0.2335, 0.5459, 0.25, 0.5233, 0.25, 0.5233, 0.2335, 0.5233, 0.2335, 0.5233, 0.25, 0.5007, 0.25, 0.5007, 0.2335, 0.5007, 0.2335, 0.5007, 0.25, 0.4781, 0.25, 0.4781, 0.2335, 0.4781, 0.2335, 0.4781, 0.25, 0.4555, 0.25, 0.4555, 0.2335, 0.4555, 0.2335, 0.4555, 0.25, 0.4329, 0.25, 0.4329, 0.2335, 0.5685, 1.0, 0.5933, 1.0, 0.5933, 1.0, 0.5685, 1.0, 0.5685, 0.9549, 0.5933, 0.9549, 0.5933, 1.0, 0.5685, 1.0, 0.4555, 0.9549, 0.4555, 1.0, 0.4329, 1.0, 0.4329, 0.9549, 0.4781, 0.9549, 0.4781, 1.0, 0.4555, 1.0, 0.4555, 0.9549, 0.5007, 0.9549, 0.5007, 1.0, 0.4781, 1.0, 0.4781, 0.9549, 0.5233, 0.9549, 0.5233, 1.0, 0.5007, 1.0, 0.5007, 0.9549, 0.5459, 0.9549, 0.5459, 1.0, 0.5233, 1.0, 0.5233, 0.9549, 0.5685, 0.9549, 0.5685, 1.0, 0.5459, 1.0, 0.5459, 0.9549, 0.4555, 0.25, 0.4555, 0.25, 0.4329, 0.25, 0.4329, 0.25, 0.4781, 0.25, 0.4781, 0.25, 0.4555, 0.25, 0.4555, 0.25, 0.5007, 0.25, 0.5007, 0.25, 0.4781, 0.25, 0.4781, 0.25, 0.5233, 0.25, 0.5233, 0.25, 0.5007, 0.25, 0.5007, 0.25, 0.5459, 0.25, 0.5459, 0.25, 0.5233, 0.25, 0.5233, 0.25, 0.5685, 0.25, 0.5685, 0.25, 0.5459, 0.25, 0.5459, 0.25, 0.4081, 0.25, 0.4329, 0.25, 0.4329, 0.25, 0.4081, 0.25, 0.5685, 0.25, 0.5933, 0.25, 0.5933, 0.25, 0.5685, 0.25, 0.6073, 0.25, 0.625, 0.25, 0.625, 0.25, 0.6073, 0.25, 0.125, 0.7212, 0.125, 0.7212, 0.125, 0.75, 0.125, 0.75, 0.5933, 0.25, 0.6073, 0.25, 0.6073, 0.25, 0.5933, 0.25, 0.375, 0.25, 0.3949, 0.25, 0.3949, 0.25, 0.375, 0.25, 0.3949, 0.25, 0.4081, 0.25, 0.4081, 0.25, 0.3949, 0.25, 0.3949, 0.9549, 0.4081, 0.9549, 0.4081, 1.0, 0.3949, 1.0, 0.375, 0.9549, 0.3949, 0.9549, 0.3949, 1.0, 0.375, 1.0, 0.4081, 0.9549, 0.4329, 0.9549, 0.4329, 1.0, 0.4081, 1.0, 0.5933, 0.9549, 0.6073, 0.9549, 0.6073, 1.0, 0.5933, 1.0, 0.8299, 0.7212, 0.875, 0.7212, 0.875, 0.75, 0.8299, 0.75, 0.6073, 0.9549, 0.625, 0.9549, 0.625, 1.0, 0.6073, 1.0, 0.4555, 0.459, 0.4555, 0.4981, 0.4329, 0.4981, 0.4329, 0.459, 0.4781, 0.459, 0.4781, 0.4981, 0.4555, 0.4981, 0.4555, 0.459, 0.5007, 0.459, 0.5007, 0.4981, 0.4781, 0.4981, 0.4781, 0.459, 0.5233, 0.459, 0.5233, 0.4981, 0.5007, 0.4981, 0.5007, 0.459, 0.5459, 0.459, 0.5459, 0.4981, 0.5233, 0.4981, 0.5233, 0.459, 0.5685, 0.459, 0.5685, 0.4981, 0.5459, 0.4981, 0.5459, 0.459, 0.4555, 0.75, 0.4555, 0.7519, 0.4329, 0.7519, 0.4329, 0.75, 0.4781, 0.75, 0.4781, 0.7519, 0.4555, 0.7519, 0.4555, 0.75, 0.5007, 0.75, 0.5007, 0.7519, 0.4781, 0.7519, 0.4781, 0.75, 0.5233, 0.75, 0.5233, 0.7519, 0.5007, 0.7519, 0.5007, 0.75, 0.5459, 0.75, 0.5459, 0.7519, 0.5233, 0.7519, 0.5233, 0.75, 0.5685, 0.75, 0.5685, 0.7519, 0.5459, 0.7519, 0.5459, 0.75, 0.5685, 0.459, 0.5933, 0.459, 0.5933, 0.4981, 0.5685, 0.4981, 0.5685, 0.75, 0.5933, 0.75, 0.5933, 0.7519, 0.5685, 0.7519, 0.3949, 0.75, 0.4081, 0.75, 0.4081, 0.7519, 0.3949, 0.7519, 0.375, 0.75, 0.3949, 0.75, 0.3949, 0.7519, 0.375, 0.7519, 0.5933, 0.75, 0.6073, 0.75, 0.6073, 0.7519, 0.5933, 0.7519, 0.625, 0.7212, 0.6269, 0.7212, 0.6269, 0.75, 0.625, 0.75, 0.6073, 0.75, 0.625, 0.75, 0.625, 0.7519, 0.6073, 0.7519, 0.4081, 0.459, 0.4329, 0.459, 0.4329, 0.4981, 0.4081, 0.4981, 0.3949, 0.459, 0.4081, 0.459, 0.4081, 0.4981, 0.3949, 0.4981, 0.375, 0.459, 0.3949, 0.459, 0.3949, 0.4981, 0.375, 0.4981, 0.4081, 0.75, 0.4329, 0.75, 0.4329, 0.7519, 0.4081, 0.7519, 0.5933, 0.459, 0.6073, 0.459, 0.6073, 0.4981, 0.5933, 0.4981, 0.334, 0.7212, 0.3731, 0.7212, 0.3731, 0.75, 0.334, 0.75, 0.6073, 0.459, 0.625, 0.459, 0.625, 0.4981, 0.6073, 0.4981, 0.334, 0.5165, 0.3731, 0.5165, 0.3731, 0.7212, 0.334, 0.7212, 0.625, 0.5165, 0.6269, 0.5165, 0.6269, 0.7212, 0.625, 0.7212, 0.8299, 0.5165, 0.875, 0.5165, 0.875, 0.7212, 0.8299, 0.7212, 0.125, 0.5165, 0.125, 0.5165, 0.125, 0.7212, 0.125, 0.7212, 0.4555, 0.0, 0.4555, 0.02885, 0.4329, 0.02885, 0.4329, 0.0, 0.4781, 0.0, 0.4781, 0.02885, 0.4555, 0.02885, 0.4555, 0.0, 0.5007, 0.0, 0.5007, 0.02885, 0.4781, 0.02885, 0.4781, 0.0, 0.5233, 0.0, 0.5233, 0.02885, 0.5007, 0.02885, 0.5007, 0.0, 0.5459, 0.0, 0.5459, 0.02885, 0.5233, 0.02885, 0.5233, 0.0, 0.5685, 0.0, 0.5685, 0.02885, 0.5459, 0.02885, 0.5459, 0.0, 0.4555, 0.5165, 0.4555, 0.7212, 0.4329, 0.7212, 0.4329, 0.5165, 0.4781, 0.5165, 0.4781, 0.7212, 0.4555, 0.7212, 0.4555, 0.5165, 0.5007, 0.5165, 0.5007, 0.7212, 0.4781, 0.7212, 0.4781, 0.5165, 0.5233, 0.5165, 0.5233, 0.7212, 0.5007, 0.7212, 0.5007, 0.5165, 0.5459, 0.5165, 0.5459, 0.7212, 0.5233, 0.7212, 0.5233, 0.5165, 0.5685, 0.5165, 0.5685, 0.7212, 0.5459, 0.7212, 0.5459, 0.5165, 0.5685, 0.0, 0.5933, 0.0, 0.5933, 0.02885, 0.5685, 0.02885, 0.5685, 0.5165, 0.5933, 0.5165, 0.5933, 0.7212, 0.5685, 0.7212, 0.1701, 0.5165, 0.334, 0.5165, 0.334, 0.7212, 0.1701, 0.7212, 0.6269, 0.5165, 0.666, 0.5165, 0.666, 0.7212, 0.6269, 0.7212, 0.125, 0.5165, 0.1701, 0.5165, 0.1701, 0.7212, 0.125, 0.7212, 0.666, 0.5165, 0.8299, 0.5165, 0.8299, 0.7212, 0.666, 0.7212, 0.3949, 0.0, 0.4081, 0.0, 0.4081, 0.02885, 0.3949, 0.02885, 0.3949, 0.5165, 0.4081, 0.5165, 0.4081, 0.7212, 0.3949, 0.7212, 0.375, 0.0, 0.3949, 0.0, 0.3949, 0.02885, 0.375, 0.02885, 0.375, 0.5165, 0.3949, 0.5165, 0.3949, 0.7212, 0.375, 0.7212, 0.4081, 0.0, 0.4329, 0.0, 0.4329, 0.02885, 0.4081, 0.02885, 0.4081, 0.5165, 0.4329, 0.5165, 0.4329, 0.7212, 0.4081, 0.7212, 0.5933, 0.0, 0.6073, 0.0, 0.6073, 0.02885, 0.5933, 0.02885, 0.5933, 0.5165, 0.6073, 0.5165, 0.6073, 0.7212, 0.5933, 0.7212, 0.875, 0.5165, 0.875, 0.6442, 0.875, 0.6731, 0.875, 0.7212, 0.3731, 0.5165, 0.375, 0.5165, 0.375, 0.7212, 0.3731, 0.7212, 0.6073, 0.5165, 0.625, 0.5165, 0.625, 0.7212, 0.6073, 0.7212, 0.6073, 0.0, 0.625, 0.0, 0.625, 0.02885, 0.6073, 0.02885, 0.6073, 0.5, 0.625, 0.5, 0.625, 0.5165, 0.6073, 0.5165, 0.3731, 0.5, 0.375, 0.5, 0.375, 0.5165, 0.3731, 0.5165, 0.875, 0.5, 0.875, 0.5, 0.875, 0.6442, 0.875, 0.5165, 0.5933, 0.5, 0.6073, 0.5, 0.6073, 0.5165, 0.5933, 0.5165, 0.4081, 0.5, 0.4329, 0.5, 0.4329, 0.5165, 0.4081, 0.5165, 0.375, 0.5, 0.3949, 0.5, 0.3949, 0.5165, 0.375, 0.5165, 0.3949, 0.5, 0.4081, 0.5, 0.4081, 0.5165, 0.3949, 0.5165, 0.666, 0.5, 0.8299, 0.5, 0.8299, 0.5165, 0.666, 0.5165, 0.125, 0.5, 0.1701, 0.5, 0.1701, 0.5165, 0.125, 0.5165, 0.6269, 0.5, 0.666, 0.5, 0.666, 0.5165, 0.6269, 0.5165, 0.1701, 0.5, 0.334, 0.5, 0.334, 0.5165, 0.1701, 0.5165, 0.5685, 0.5, 0.5933, 0.5, 0.5933, 0.5165, 0.5685, 0.5165, 0.5685, 0.5, 0.5685, 0.5165, 0.5459, 0.5165, 0.5459, 0.5, 0.5459, 0.5, 0.5459, 0.5165, 0.5233, 0.5165, 0.5233, 0.5, 0.5233, 0.5, 0.5233, 0.5165, 0.5007, 0.5165, 0.5007, 0.5, 0.5007, 0.5, 0.5007, 0.5165, 0.4781, 0.5165, 0.4781, 0.5, 0.4781, 0.5, 0.4781, 0.5165, 0.4555, 0.5165, 0.4555, 0.5, 0.4555, 0.5, 0.4555, 0.5165, 0.4329, 0.5165, 0.4329, 0.5, 0.125, 0.5, 0.125, 0.5, 0.125, 0.5165, 0.125, 0.5165, 0.8299, 0.5, 0.875, 0.5, 0.875, 0.5165, 0.8299, 0.5165, 0.625, 0.5, 0.6269, 0.5, 0.6269, 0.5165, 0.625, 0.5165, 0.334, 0.5, 0.3731, 0.5, 0.3731, 0.5165, 0.334, 0.5165, 0.4555, 0.02885, 0.4555, 0.2335, 0.4329, 0.2335, 0.4329, 0.02885, 0.4781, 0.02885, 0.4781, 0.2335, 0.4555, 0.2335, 0.4555, 0.02885, 0.5007, 0.02885, 0.5007, 0.2335, 0.4781, 0.2335, 0.4781, 0.02885, 0.5233, 0.02885, 0.5233, 0.2335, 0.5007, 0.2335, 0.5007, 0.02885, 0.5459, 0.02885, 0.5459, 0.2335, 0.5233, 0.2335, 0.5233, 0.02885, 0.5685, 0.02885, 0.5685, 0.2335, 0.5459, 0.2335, 0.5459, 0.02885, 0.5685, 0.02885, 0.5933, 0.02885, 0.5933, 0.2335, 0.5685, 0.2335, 0.3949, 0.02885, 0.4081, 0.02885, 0.4081, 0.2335, 0.3949, 0.2335, 0.375, 0.02885, 0.3949, 0.02885, 0.3949, 0.2335, 0.375, 0.2335, 0.4081, 0.02885, 0.4329, 0.02885, 0.4329, 0.2335, 0.4081, 0.2335, 0.5933, 0.02885, 0.6073, 0.02885, 0.6073, 0.2335, 0.5933, 0.2335, 0.6073, 0.02885, 0.625, 0.02885, 0.625, 0.2335, 0.6073, 0.2335, 0.5933, 0.2951, 0.6073, 0.2951, 0.6073, 0.2951, 0.5933, 0.2951, 0.6073, 0.2951, 0.6073, 0.459, 0.6073, 0.459, 0.6073, 0.2951, 0.5933, 0.459, 0.5933, 0.2951, 0.5933, 0.2951, 0.5933, 0.459, 0.6073, 0.459, 0.5933, 0.459, 0.5933, 0.459, 0.6073, 0.459, 0.5933, 0.2951, 0.6073, 0.2951, 0.6073, 0.2951, 0.5933, 0.2951, 0.6073, 0.2951, 0.6073, 0.459, 0.6073, 0.459, 0.6073, 0.2951, 0.5933, 0.459, 0.5933, 0.2951, 0.5933, 0.2951, 0.5933, 0.459, 0.6073, 0.459, 0.5933, 0.459, 0.5933, 0.459, 0.6073, 0.459, 0.4081, 0.2951, 0.4081, 0.459, 0.4081, 0.459, 0.4081, 0.2951, 0.4081, 0.459, 0.3949, 0.459, 0.3949, 0.459, 0.4081, 0.459, 0.3949, 0.459, 0.3949, 0.2951, 0.3949, 0.2951, 0.3949, 0.459, 0.3949, 0.2951, 0.4081, 0.2951, 0.4081, 0.2951, 0.3949, 0.2951, 0.4081, 0.2951, 0.4081, 0.459, 0.4081, 0.459, 0.4081, 0.2951, 0.4081, 0.459, 0.3949, 0.459, 0.3949, 0.459, 0.4081, 0.459, 0.3949, 0.459, 0.3949, 0.2951, 0.3949, 0.2951, 0.3949, 0.459, 0.3949, 0.2951, 0.4081, 0.2951, 0.4081, 0.2951, 0.3949, 0.2951])
me_cube_005.materials.append(mat_material)
me_cube_005.use_remesh_fix_poles = True
me_cube_005.use_remesh_preserve_attributes = False
me_cube_005.use_mirror_vertex_groups = False
me_cube_005.update()

# ---- objects
ob_cube = bpy.data.objects.new('Cube', me_cube)
ob_light = bpy.data.objects.new('Light', light_light)
ob_camera = bpy.data.objects.new('Camera', cam_camera)
ob_cube_001 = bpy.data.objects.new('Cube.001', me_cube_001)
ob_cube_002 = bpy.data.objects.new('Cube.002', me_cube_002)
ob_cube_003 = bpy.data.objects.new('Cube.003', me_cube_003)
ob_cube_004 = bpy.data.objects.new('Cube.004', me_cube_004)
ob_cube_005 = bpy.data.objects.new('Cube.005', me_cube_005)

# ---- transforms, parenting, visibility, modifiers, constraints
ob_cube.location = (0.0, 0.0, -0.5743)
ob_cube.scale = (0.8661, 0.6238, 1.236)
ob_cube.lock_rotations_4d = False
ob_cube.empty_display_type = 'ARROWS'
ob_cube.lineart.crease_threshold = 0.0
_m = ob_cube.modifiers.new('Auto Smooth', 'NODES')
_m.node_group = ng_auto_smooth
_gi = [s.identifier for s in ng_auto_smooth.interface.items_tree if s.item_type == 'SOCKET' and s.in_out == 'INPUT']
_m[_gi[1]] = 0.5236  # Angle
ob_light.location = (-1.42, -6.17, 3.422)
ob_light.rotation_euler = (0.6503, 0.05522, 1.866)
ob_light.lock_rotations_4d = False
ob_light.empty_display_type = 'ARROWS'
ob_light.color = (0.0, 0.0, 0.0, 0.0)
ob_light.lineart.crease_threshold = 0.0
ob_camera.location = (7.359, -6.926, 4.958)
ob_camera.rotation_euler = (1.109, 0.0, 0.8149)
ob_camera.lock_rotations_4d = False
ob_camera.empty_display_type = 'ARROWS'
ob_camera.color = (0.0, 0.0, 0.0, 0.0)
ob_camera.display_type = 'WIRE'
ob_camera.lineart.crease_threshold = 0.0
ob_cube_001.location = (0.0, 0.0, 1.263)
ob_cube_001.scale = (0.8661, 0.6238, 0.5753)
ob_cube_001.lock_rotations_4d = False
ob_cube_001.empty_display_type = 'ARROWS'
ob_cube_001.lineart.crease_threshold = 0.0
_m = ob_cube_001.modifiers.new('Auto Smooth', 'NODES')
_m.node_group = ng_auto_smooth
_gi = [s.identifier for s in ng_auto_smooth.interface.items_tree if s.item_type == 'SOCKET' and s.in_out == 'INPUT']
_m[_gi[1]] = 0.5236  # Angle
ob_cube_002.location = (0.0, -0.7213, -0.5743)
ob_cube_002.scale = (0.8661, 0.06954, 1.236)
ob_cube_002.lock_rotations_4d = False
ob_cube_002.empty_display_type = 'ARROWS'
ob_cube_002.lineart.crease_threshold = 0.0
_m = ob_cube_002.modifiers.new('Auto Smooth', 'NODES')
_m.node_group = ng_auto_smooth
_gi = [s.identifier for s in ng_auto_smooth.interface.items_tree if s.item_type == 'SOCKET' and s.in_out == 'INPUT']
_m[_gi[1]] = 0.5236  # Angle
ob_cube_003.location = (0.0, -0.7213, 1.263)
ob_cube_003.scale = (0.8661, 0.06954, 0.5753)
ob_cube_003.lock_rotations_4d = False
ob_cube_003.empty_display_type = 'ARROWS'
ob_cube_003.lineart.crease_threshold = 0.0
_m = ob_cube_003.modifiers.new('Auto Smooth', 'NODES')
_m.node_group = ng_auto_smooth
_gi = [s.identifier for s in ng_auto_smooth.interface.items_tree if s.item_type == 'SOCKET' and s.in_out == 'INPUT']
_m[_gi[1]] = 0.5236  # Angle
ob_cube_004.location = (-0.695, -0.8674, 1.262)
ob_cube_004.scale = (0.06754, 0.02907, 0.5066)
ob_cube_004.lineart.crease_threshold = 0.0
ob_cube_005.location = (-0.695, -0.8674, 0.06852)
ob_cube_005.scale = (0.06754, 0.02907, 0.5066)
ob_cube_005.lineart.crease_threshold = 0.0

# ---- collection membership
col_collection.objects.link(ob_cube)
col_collection.objects.link(ob_light)
col_collection.objects.link(ob_camera)
col_collection.objects.link(ob_cube_001)
col_collection.objects.link(ob_cube_002)
col_collection.objects.link(ob_cube_003)
col_collection.objects.link(ob_cube_004)
col_collection.objects.link(ob_cube_005)

# ---- scene / render settings (as saved in the file)
scene.camera = ob_camera
scene.frame_start = 1; scene.frame_end = 250; scene.frame_set(1)
scene.render.engine = 'BLENDER_EEVEE_NEXT'
scene.cycles.use_denoising = False
scene.cycles.samples = 128
scene.cycles.sampling_pattern = 'TABULATED_SOBOL'
scene.cycles.use_adaptive_sampling = False
scene.cycles.use_light_tree = False
scene.view_settings.view_transform = 'Filmic'
bpy.context.view_layer.update()
